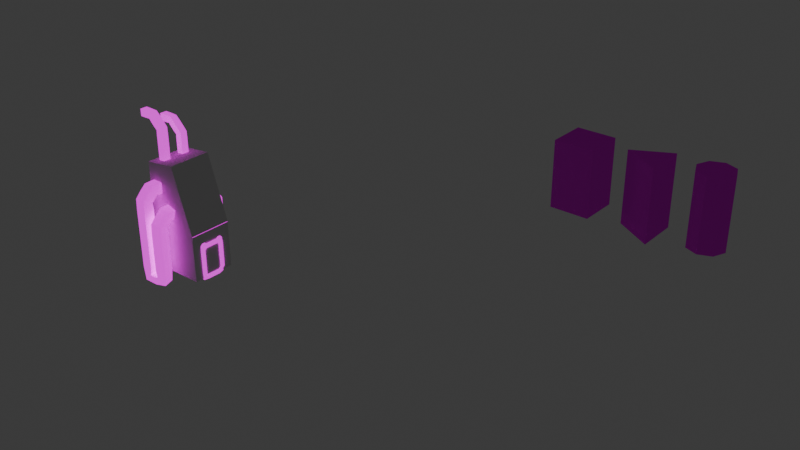 # Source: lock.blend  (saved by Blender 4.0.36; exported with 4.5.12 LTS)
import bpy
from mathutils import Matrix  # noqa: F401  (used for matrix-valued properties, if any)

bpy.ops.wm.read_factory_settings(use_empty=True)
scene = bpy.context.scene
scene.name = 'Scene'

# ---- collections
col_collection = bpy.data.collections.new('Collection'); scene.collection.children.link(col_collection)
col_lock = bpy.data.collections.new('lock'); scene.collection.children.link(col_lock)
col_lock_phy = bpy.data.collections.new('lock_phy'); scene.collection.children.link(col_lock_phy)

# ---- images (referenced by path relative to the original .blend; pixels are not part of the script)
import os
ASSET_DIR = os.environ.get("B2B_ASSET_DIR", "")  # directory of the original .blend (textures are referenced by path, not embedded)
HERE = os.path.dirname(os.path.abspath(__file__))  # packed textures are extracted next to this script under _unpacked/

def load_image(name, relpath, width, height, colorspace="sRGB"):
    """Load a texture the original file referenced (path relative to the .blend, or extracted next to this script)."""
    p = next((c for c in (os.path.join(HERE, relpath), os.path.join(ASSET_DIR, relpath)) if relpath and os.path.exists(c)), "")
    if p:
        img = bpy.data.images.load(p, check_existing=True)
        img.name = name
    else:  # same state as the original file: an image datablock whose file is absent (Cycles renders it pink)
        img = bpy.data.images.new(name, width, height)
        img.source = "FILE"
        img.filepath = "//" + (relpath or name)
    img.colorspace_settings.name = colorspace
    return img
img_key_psd = load_image('key.psd', 'key.psd', 1024, 1024, 'sRGB')
img_lock_psd = load_image('lock.psd', 'lock.psd', 1024, 1024, 'sRGB')
img_lock_emission_psd = load_image('lock_emission.psd', 'lock_emission.psd', 1024, 1024, 'sRGB')
img_pipes_psd = load_image('pipes.psd', 'pipes.psd', 1024, 1024, 'sRGB')
img_pipes_emission_psd = load_image('pipes_emission.psd', 'pipes_emission.psd', 1024, 1024, 'sRGB')

# ---- materials (node trees are filled in below, after node groups)
mat_key = bpy.data.materials.new('key')
mat_key.use_transparent_shadow = False
mat_lock = bpy.data.materials.new('lock')
mat_lock.alpha_threshold = 0.0
mat_lock.use_transparent_shadow = False
mat_lock.roughness = 0.5
mat_lock.line_color = (0.0, 0.0, 0.0, 1.0)
mat_pipes = bpy.data.materials.new('pipes')
mat_pipes.use_transparent_shadow = False

# ---- material node trees
mat_key.use_nodes = True; mat_key.node_tree.nodes.clear()
_N = mat_key.node_tree.nodes; _L = mat_key.node_tree.links
n0 = _N.new('ShaderNodeOutputMaterial'); n0.name = 'Material Output'; n0.location = (425, 437)
n1 = _N.new('ShaderNodeBsdfPrincipled'); n1.name = 'Principled BSDF'; n1.location = (135, 437)
n1.inputs[3].default_value = 1.0
n2 = _N.new('ShaderNodeTexImage'); n2.name = 'Image Texture'; n2.location = (-187, 428)
n2.image = img_key_psd
n2.interpolation = 'Closest'
n3 = _N.new('ShaderNodeTexCoord'); n3.name = 'Texture Coordinate'; n3.location = (-408, 436)
_L.new(n1.outputs[0], n0.inputs[0])
_L.new(n2.outputs[0], n1.inputs[0])
_L.new(n3.outputs[2], n2.inputs[0])
n0.is_active_output = True
mat_lock.use_nodes = True; mat_lock.node_tree.nodes.clear()
_N = mat_lock.node_tree.nodes; _L = mat_lock.node_tree.links
n0 = _N.new('ShaderNodeOutputMaterial'); n0.name = 'Material Output'; n0.location = (300, 300)
n1 = _N.new('ShaderNodeBsdfPrincipled'); n1.name = 'Principled BSDF'; n1.location = (10, 300)
n1.inputs[3].default_value = 1.0
n1.inputs[28].default_value = 1.0
n2 = _N.new('ShaderNodeTexImage'); n2.name = 'Image Texture'; n2.location = (-313, 290)
n2.image = img_lock_psd
n2.interpolation = 'Closest'
n3 = _N.new('ShaderNodeTexCoord'); n3.name = 'Texture Coordinate'; n3.location = (-533, 298)
n4 = _N.new('ShaderNodeTexImage'); n4.name = 'Image Texture.001'; n4.location = (-280, -240)
n4.image = img_lock_emission_psd
n4.interpolation = 'Closest'
_L.new(n1.outputs[0], n0.inputs[0])
_L.new(n2.outputs[0], n1.inputs[0])
_L.new(n3.outputs[2], n2.inputs[0])
_L.new(n4.outputs[0], n1.inputs[27])
n0.is_active_output = True
mat_pipes.use_nodes = True; mat_pipes.node_tree.nodes.clear()
_N = mat_pipes.node_tree.nodes; _L = mat_pipes.node_tree.links
n0 = _N.new('ShaderNodeOutputMaterial'); n0.name = 'Material Output'; n0.location = (424, 430)
n1 = _N.new('ShaderNodeBsdfPrincipled'); n1.name = 'Principled BSDF'; n1.location = (134, 430)
n1.inputs[3].default_value = 1.0
n1.inputs[28].default_value = 1.0
n2 = _N.new('ShaderNodeTexImage'); n2.name = 'Image Texture'; n2.location = (-188, 421)
n2.image = img_pipes_psd
n2.projection = 'BOX'
n2.interpolation = 'Closest'
n3 = _N.new('ShaderNodeTexImage'); n3.name = 'Image Texture.001'; n3.location = (-159, 76)
n3.image = img_pipes_emission_psd
n3.interpolation = 'Closest'
_L.new(n1.outputs[0], n0.inputs[0])
_L.new(n2.outputs[0], n1.inputs[0])
_L.new(n3.outputs[0], n1.inputs[27])
n0.is_active_output = True

# ---- world
world_world = bpy.data.worlds.new('World'); scene.world = world_world
world_world.use_nodes = True; world_world.node_tree.nodes.clear()
_N = world_world.node_tree.nodes; _L = world_world.node_tree.links
n0 = _N.new('ShaderNodeOutputWorld'); n0.name = 'World Output'; n0.location = (300, 300)
n1 = _N.new('ShaderNodeBackground'); n1.name = 'Background'; n1.location = (10, 300)
n1.inputs[0].default_value = (0.05088, 0.05088, 0.05088, 1.0)
_L.new(n1.outputs[0], n0.inputs[0])
n0.is_active_output = True
world_world.color = (0.05088, 0.05088, 0.05088)
world_world.use_sun_shadow = False
world_world.sun_shadow_jitter_overblur = 0.0

# ---- meshes
me_cube_001 = bpy.data.meshes.new('Cube.001')
me_cube_001.from_pydata([(-1.781, -0.9183, 0.329), (1.153, -0.9183, 1.397), (-1.781, 0.9183, 0.329), (1.153, 0.9183, 1.397), (-1.153, -0.9183, -1.397), (1.781, -0.9183, -0.329), (-1.153, 0.9183, -1.397), (1.781, 0.9183, -0.329)], [], [(0, 1, 3, 2), (2, 3, 7, 6), (6, 7, 5, 4), (4, 5, 1, 0), (2, 6, 4, 0), (7, 3, 1, 5)])
_uv = me_cube_001.uv_layers.new(name='UVMap')
_uv.uv.foreach_set('vector', [0.5882, 0.5, 0.5882, 4.492e-09, 0.8824, -1.235e-08, 0.8824, 0.5, 0.2941, 0.5, 0.2941, 1.405e-08, 0.5882, 1.552e-07, 0.5882, 0.5, 5.927e-14, 1.0, 4.932e-14, 0.5, 0.2941, 0.5, 0.2941, 1.0, 5.019e-09, 0.5, 1.452e-07, 8.113e-09, 0.2941, 5.814e-09, 0.2941, 0.5, 0.8824, 0.5, 0.8824, 0.7941, 0.5882, 0.7941, 0.5882, 0.5, 0.2941, 0.7941, 0.2941, 0.5, 0.5882, 0.5, 0.5882, 0.7941])
me_cube_001.materials.append(mat_key)
me_cube_001.materials.append(mat_key)
me_cube_001.update()
me_cube_002 = bpy.data.meshes.new('Cube.002')
me_cube_002.from_pydata([(-1.968, -3.277e-07, 0.4979), (1.227, -8.927e-08, 1.661), (-1.412, -1.0, -1.121), (1.783, -1.0, 0.04178), (-1.412, 1.0, -1.121), (1.783, 1.0, 0.04178)], [], [(0, 1, 5, 4), (4, 5, 3, 2), (0, 4, 2), (5, 1, 3), (2, 3, 1, 0)])
_uv = me_cube_002.uv_layers.new(name='UVMap')
_uv.uv.foreach_set('vector', [-1.709e-08, 0.4958, 7.763e-09, -1.842e-08, 0.3323, 0.005172, 0.3323, 0.501, 0.6647, 0.4958, 0.6647, 3.672e-08, 1.0, -5.602e-09, 1.0, 0.4958, 0.7323, 0.7194, 0.4453, 0.8871, 0.4453, 0.5518, 0.5499, 0.8861, 0.3867, 0.5966, 0.7191, 0.5966, 0.3323, 0.501, 0.3323, 0.005172, 0.6647, 2.706e-08, 0.6647, 0.4958])
me_cube_002.materials.append(mat_key)
me_cube_002.update()
me_cylinder = bpy.data.meshes.new('Cylinder')
me_cylinder.from_pydata([(0.0, 1.0, -1.0), (0.7071, 0.7071, -1.0), (1.0, 0.0, -1.0), (0.7071, -0.7071, -1.0), (0.0, -1.0, -1.0), (-0.7071, -0.7071, -1.0), (-1.0, 0.0, -1.0), (-0.7071, 0.7071, -1.0), (0.7071, 0.7071, 2.968), (0.0, 1.0, 2.968), (1.0, -7.105e-15, 2.968), (0.7071, -0.7071, 2.968), (0.0, -1.0, 2.968), (-0.7071, -0.7071, 2.968), (-1.0, -7.105e-15, 2.968), (-0.7071, 0.7071, 2.968)], [], [(1, 8, 10, 2), (2, 10, 11, 3), (3, 11, 12, 4), (4, 12, 13, 5), (5, 13, 14, 6), (6, 14, 15, 7), (7, 15, 9, 0), (0, 1, 2, 3, 4, 5, 6, 7), (8, 9, 15, 14, 13, 12, 11, 10), (0, 9, 8, 1)])
_uv = me_cylinder.uv_layers.new(name='UVMap')
_uv.uv.foreach_set('vector', [0.09306, 0.5065, 0.09306, 0.0, 0.2247, 0.0, 0.2247, 0.5065, 0.2247, 0.5065, 0.2247, 0.0, 0.3177, 0.0, 0.3177, 0.5065, 0.3177, 0.5065, 0.3177, 0.0, 0.4493, 0.0, 0.4493, 0.5065, 0.4493, 0.5065, 0.4493, 0.0, 0.5424, 0.0, 0.5424, 0.5065, 0.5424, 0.5065, 0.5424, 0.0, 0.674, 0.0, 0.674, 0.5065, 0.674, 0.5065, 0.674, 0.0, 0.7671, 0.0, 0.7671, 0.5065, 0.7671, 0.5065, 0.7671, 0.0, 0.8987, 0.0, 0.8987, 0.5065, 0.568, 0.7231, 0.568, 0.631, 0.6331, 0.5659, 0.7252, 0.5659, 0.7904, 0.631, 0.7904, 0.7231, 0.7252, 0.7883, 0.6331, 0.7883, 0.6368, 0.7805, 0.5716, 0.7153, 0.5716, 0.6232, 0.6368, 0.5581, 0.7289, 0.5581, 0.794, 0.6232, 0.794, 0.7153, 0.7289, 0.7805, 0.0, 0.5065, 0.0, 0.0, 0.09306, 0.0, 0.09306, 0.5065])
me_cylinder.materials.append(mat_key)
me_cylinder.update()
me_cube = bpy.data.meshes.new('Cube')
me_cube.from_pydata([(1.0, 1.0, 0.0), (0.1657, -0.2755, 2.699), (0.4564, -1.102e-07, 1.729), (0.1657, 0.2755, 2.699), (0.8435, 0.2568, 0.5512), (0.6234, -0.3, 1.244), (0.3542, -0.2755, 2.181), (1.0, 1.0, -2.0), (0.9056, 0.1816, 0.3806), (1.0, -1.0, 0.0), (0.3542, 0.2755, 2.181), (0.6234, 0.3, 1.244), (0.9313, 0.0, 0.3099), (1.0, -1.0, -2.0), (0.9056, -0.1816, 0.3806), (-1.0, 1.0, 3.0), (0.8435, -0.2568, 0.5512), (-1.0, 1.0, -2.0), (0.7814, -0.1816, 0.7218), (-1.0, -1.0, 3.0), (0.7556, 0.0, 0.7925), (-1.0, -1.0, -2.0), (0.7814, 0.1816, 0.7218), (0.0, 1.0, -2.0), (0.0, -1.0, 3.0), (0.0, -1.0, -2.0), (0.0, 1.0, 3.0), (1.466, 1.0, 0.1554), (1.466, -1.0, 0.1554), (0.4661, 1.0, 3.155), (0.4661, -1.0, 3.155), (1.281, -0.3338, 0.7105), (1.356, -0.236, 0.4865), (1.206, -0.236, 0.9345), (1.281, 0.3338, 0.7105), (1.206, 0.236, 0.9345), (1.387, 1.118e-09, 0.3937), (1.356, 0.236, 0.4865), (1.175, 1.118e-09, 1.027), (0.85, -0.005014, 2.004), (1.061, 0.385, 1.37), (1.061, 0.2168, 1.37), (1.061, -0.395, 1.37), (1.061, -0.1182, 1.37), (0.7646, -0.36, 2.26), (0.538, -0.36, 2.94), (0.7646, 0.3562, 2.26), (0.7646, 0.03925, 2.26), (0.538, 0.3562, 2.94)], [], [(26, 15, 19, 24), (25, 24, 19, 21), (21, 19, 15, 17), (23, 7, 13, 25), (7, 0, 9, 13), (23, 26, 0, 7), (17, 15, 26, 23), (17, 23, 25, 21), (13, 9, 24, 25), (24, 9, 28, 30), (36, 32, 28, 27, 37), (45, 30, 28, 32, 31, 33, 38, 43, 42, 39, 47, 44), (47, 39, 40, 41, 35, 34, 37, 27, 29, 30, 45, 48, 46), (38, 35, 41, 43), (9, 0, 27, 28), (0, 26, 29, 27), (26, 24, 30, 29), (37, 8, 12, 36), (12, 14, 32, 36), (32, 14, 16, 31), (31, 16, 18, 33), (33, 18, 20, 38), (20, 22, 35, 38), (35, 22, 4, 34), (20, 18, 16, 14, 12, 8, 4, 22), (34, 4, 8, 37), (39, 2, 11, 40), (41, 40, 11, 5, 42, 43), (2, 5, 11), (42, 5, 2, 39), (1, 3, 48, 45), (48, 3, 10, 46), (46, 10, 6, 44, 47), (44, 6, 1, 45), (3, 1, 6, 10)])
_uv = me_cube.uv_layers.new(name='UVMap')
_uv.uv.foreach_set('vector', [0.8827, -2.272e-09, 1.0, 5.784e-09, 1.0, 0.239, 0.8827, 0.239, 0.1741, 0.6158, 0.1741, 0.0188, 0.2928, 0.01934, 0.2928, 0.6163, 0.5855, 0.5975, 0.5855, 0.0, 0.8245, 0.0, 0.8245, 0.5975, 0.1165, 0.8553, 6.649e-09, 0.8553, 2.469e-08, 0.6163, 0.1165, 0.6163, 0.2928, 0.6164, 0.5218, 0.6164, 0.5218, 0.8553, 0.2928, 0.8553, 0.4115, 0.6158, 0.4115, 0.0188, 0.5302, 0.3765, 0.5302, 0.6153, 0.2928, 0.6164, 0.2928, 0.01933, 0.4115, 0.0188, 0.4115, 0.6158, 0.2331, 0.8553, 0.1165, 0.8553, 0.1165, 0.6163, 0.2331, 0.6163, 0.05535, 0.6153, 0.05535, 0.3765, 0.1741, 0.0188, 0.1741, 0.6158, 0.1741, 0.0188, 0.05535, 0.3765, 0.0, 0.3577, 0.1187, 0.0, 0.705, 0.9451, 0.7332, 0.9335, 0.8245, 0.9751, 0.5855, 0.9751, 0.6768, 0.9335, 0.748, 0.6246, 0.8245, 0.5975, 0.8245, 0.9751, 0.7332, 0.9335, 0.7449, 0.9053, 0.7332, 0.8771, 0.705, 0.8654, 0.7191, 0.8222, 0.7522, 0.8222, 0.7056, 0.7424, 0.7003, 0.7102, 0.748, 0.7102, 0.7003, 0.7102, 0.7056, 0.7424, 0.659, 0.8222, 0.6791, 0.8222, 0.6768, 0.8771, 0.6651, 0.9053, 0.6768, 0.9335, 0.5855, 0.9751, 0.5855, 0.5975, 0.8245, 0.5975, 0.748, 0.6246, 0.6624, 0.6246, 0.6624, 0.7102, 0.705, 0.8654, 0.6768, 0.8771, 0.6791, 0.8222, 0.7191, 0.8222, 0.2915, 0.6163, 0.2915, 0.8553, 0.2331, 0.8553, 0.2331, 0.6163, 0.5302, 0.3765, 0.4115, 0.0188, 0.4668, 1.232e-08, 0.5855, 0.3577, 0.8827, -2.272e-09, 0.8827, 0.239, 0.8245, 0.239, 0.8245, -6.125e-09, 0.05641, 0.8568, 0.0499, 0.912, 0.02821, 0.9106, 0.02821, 0.8553, 0.02821, 0.9106, 0.006509, 0.912, 6.086e-10, 0.8568, 0.02821, 0.8553, 0.8808, 0.7197, 0.8742, 0.7749, 0.8532, 0.7741, 0.8535, 0.7178, 0.8535, 0.7178, 0.8532, 0.7741, 0.8309, 0.7749, 0.8245, 0.7181, 0.05641, 0.8553, 0.1116, 0.8618, 0.1127, 0.8835, 0.05756, 0.8835, 0.1127, 0.8835, 0.1116, 0.9052, 0.05641, 0.9117, 0.05756, 0.8835, 0.8808, 0.7752, 0.8744, 0.832, 0.8521, 0.8312, 0.8518, 0.7749, 0.8245, 0.8487, 0.8411, 0.832, 0.8645, 0.832, 0.8811, 0.8486, 0.8811, 0.8721, 0.8645, 0.8887, 0.8411, 0.8887, 0.8245, 0.8721, 0.8518, 0.7749, 0.8521, 0.8312, 0.8311, 0.832, 0.8245, 0.7768, 0.5218, 0.7927, 0.5773, 0.8064, 0.5767, 0.8703, 0.5218, 0.8758, 0.5218, 0.6365, 0.5218, 0.6164, 0.5761, 0.6265, 0.5761, 0.6982, 0.5218, 0.7096, 0.5218, 0.6765, 0.8245, 0.4098, 0.8864, 0.4446, 0.8245, 0.4808, 0.5774, 0.7927, 0.5224, 0.787, 0.5218, 0.7231, 0.5774, 0.7096, 0.8743, 0.6423, 0.8743, 0.7081, 0.8245, 0.7178, 0.8245, 0.6322, 0.8245, 0.3244, 0.8765, 0.3372, 0.8747, 0.4029, 0.8245, 0.4098, 0.8745, 0.6322, 0.8245, 0.6226, 0.8245, 0.5567, 0.8745, 0.5466, 0.8745, 0.5943, 0.8766, 0.3244, 0.8263, 0.3175, 0.8245, 0.2518, 0.8766, 0.239, 0.8902, 0.4808, 0.8902, 0.5466, 0.8245, 0.5466, 0.8245, 0.4808])
me_cube.materials.append(mat_lock)
me_cube.use_mirror_vertex_groups = False
me_cube.update()
me_plane = bpy.data.meshes.new('Plane')
me_plane.from_pydata([(-0.25, -1.0, 2.75), (-0.75, -1.0, 2.75), (-0.75, -1.0, 3.25), (-0.25, -1.0, 3.25), (-0.25, -1.304, 2.769), (-0.75, -1.304, 2.769), (-0.75, -1.496, 3.231), (-0.25, -1.496, 3.231), (-0.25, -1.569, 2.504), (-0.75, -1.569, 2.504), (-0.75, -2.031, 2.696), (-0.25, -2.031, 2.696), (-0.332, -1.562, -0.8), (-0.6885, -1.541, -1.15), (-0.668, -2.038, -1.2), (-0.3115, -2.059, -0.85), (-0.1087, -0.9287, 1.83), (0.3693, -0.8843, 1.69), (0.5087, -0.8713, 2.17), (0.03073, -0.9157, 2.31), (-0.11, -1.235, 1.843), (0.37, -1.181, 1.714), (0.51, -1.365, 2.157), (0.03, -1.419, 2.286), (-0.11, -1.543, 1.535), (0.37, -1.414, 1.481), (0.51, -1.857, 1.665), (0.03, -1.986, 1.719), (-0.02799, -1.518, -0.8), (0.3085, -1.399, -1.15), (0.428, -1.882, -1.2), (0.09151, -2.001, -0.85), (-0.4087, 0.6713, 1.83), (0.06927, 0.7157, 1.69), (0.2087, 0.7287, 2.17), (-0.2693, 0.6843, 2.31), (-0.41, 1.0, 1.83), (0.07, 1.0, 1.69), (0.21, 1.0, 2.17), (-0.27, 1.0, 2.31), (-0.41, 1.324, 1.848), (0.07, 1.261, 1.723), (0.21, 1.476, 2.152), (-0.27, 1.539, 2.277), (-0.41, 1.539, 1.546), (0.07, 1.406, 1.502), (0.21, 1.861, 1.654), (-0.27, 1.994, 1.698), (-0.41, 1.53, -0.3), (0.07, 1.39, -0.3), (0.21, 1.87, -0.3), (-0.27, 2.01, -0.3), (-0.75, -0.2597, 3.869), (-0.75, -0.7403, 3.731), (-0.25, -0.7403, 3.731), (-0.25, -0.2597, 3.869), (-0.75, 0.7403, 3.731), (-0.25, 0.7403, 3.731), (-0.25, 0.2597, 3.869), (-0.75, 0.2597, 3.869), (-0.6648, 0.6648, 4.0), (-0.3352, 0.6648, 4.0), (-0.3352, 0.3352, 4.0), (-0.6648, 0.3352, 4.0), (-0.6648, -0.3352, 4.0), (-0.6648, -0.6648, 4.0), (-0.3352, -0.6648, 4.0), (-0.3352, -0.3352, 4.0), (-0.6522, 0.6648, 4.937), (-0.3478, 0.6648, 5.063), (-0.3478, 0.3352, 5.063), (-0.6522, 0.3352, 4.937), (-0.6522, -0.3352, 5.437), (-0.6522, -0.6648, 5.437), (-0.3478, -0.6648, 5.563), (-0.3478, -0.3352, 5.563), (-1.063, 0.6648, 5.348), (-0.937, 0.6648, 5.652), (-0.937, 0.3352, 5.652), (-1.063, 0.3352, 5.348), (-1.063, -0.3352, 5.848), (-1.063, -0.6648, 5.848), (-0.937, -0.6648, 6.152), (-0.937, -0.3352, 6.152), (-1.6, 0.6648, 5.335), (-1.6, 0.6648, 5.665), (-1.6, 0.3352, 5.665), (-1.6, 0.3352, 5.335), (-1.6, -0.3352, 5.835), (-1.6, -0.6648, 5.835), (-1.6, -0.6648, 6.165), (-1.6, -0.3352, 6.165), (-0.3789, 1.505, -1.096), (-0.004652, 1.45, -0.7692), (0.1789, 1.895, -0.9039), (-0.1953, 1.95, -1.231), (1.507, -0.5755, -1.075), (1.293, -0.5755, -1.075), (1.293, -0.4245, -0.9245), (1.507, -0.4245, -0.9245), (1.076, 0.4245, 1.11), (1.026, 0.5755, 1.253), (1.228, 0.5755, 1.323), (1.278, 0.4245, 1.18), (1.076, -0.4245, 1.11), (1.026, -0.5755, 1.253), (1.228, -0.5755, 1.323), (1.278, -0.4245, 1.18), (-0.25, -1.423, 2.623), (-0.75, -1.423, 2.623), (-0.75, -1.777, 2.977), (-0.25, -1.777, 2.977), (-0.25, -1.55, 2.15), (-0.75, -1.55, 2.15), (-0.75, -2.05, 2.15), (-0.25, -2.05, 2.15), (-0.25, -1.55, 1.7), (-0.75, -1.55, 1.7), (-0.75, -2.05, 1.7), (-0.25, -2.05, 1.7), (-0.25, -1.55, 1.25), (-0.75, -1.55, 1.25), (-0.75, -2.05, 1.25), (-0.25, -2.05, 1.25), (-0.25, -1.55, 0.8), (-0.75, -1.55, 0.8), (-0.75, -2.05, 0.8), (-0.25, -2.05, 0.8), (-0.25, -1.55, 0.35), (-0.75, -1.55, 0.35), (-0.75, -2.05, 0.35), (-0.25, -2.05, 0.35), (-0.25, -1.55, -0.1), (-0.75, -1.55, -0.1), (-0.75, -2.05, -0.1), (-0.25, -2.05, -0.1), (-0.25, -1.55, -0.55), (-0.75, -1.55, -0.55), (-0.75, -2.05, -0.55), (-0.25, -2.05, -0.55), (-0.11, -1.38, 1.68), (0.37, -1.281, 1.581), (0.51, -1.62, 1.92), (0.03, -1.719, 2.019), (-0.11, -1.53, 1.167), (0.37, -1.39, 1.167), (0.51, -1.87, 1.167), (0.03, -2.01, 1.167), (-0.11, -1.53, 0.7333), (0.37, -1.39, 0.7333), (0.51, -1.87, 0.7333), (0.03, -2.01, 0.7333), (-0.11, -1.53, 0.3), (0.37, -1.39, 0.3), (0.51, -1.87, 0.3), (0.03, -2.01, 0.3), (-0.11, -1.53, -0.1333), (0.37, -1.39, -0.1333), (0.51, -1.87, -0.1333), (0.03, -2.01, -0.1333), (-0.11, -1.53, -0.5667), (0.37, -1.39, -0.5667), (0.51, -1.87, -0.5667), (0.03, -2.01, -0.5667), (-0.18, -1.54, -0.8124), (-0.19, -1.47, -1.212), (-0.12, -1.96, -1.283), (-0.11, -2.03, -0.8831), (-0.3297, 0.2429, 1.83), (0.1421, 0.3313, 1.69), (0.2797, 0.3571, 2.17), (-0.1921, 0.2687, 2.31), (-0.2547, -0.1571, 1.83), (0.2171, -0.06867, 1.69), (0.3547, -0.04287, 2.17), (-0.1171, -0.1313, 2.31), (-0.1797, -0.5571, 1.83), (0.2921, -0.4687, 1.69), (0.4297, -0.4429, 2.17), (-0.04209, -0.5313, 2.31), (-0.41, 1.414, 1.698), (0.07, 1.302, 1.614), (0.21, 1.686, 1.902), (-0.27, 1.798, 1.986), (-0.41, 1.53, 0.175), (0.07, 1.39, 0.175), (0.21, 1.87, 0.175), (-0.27, 2.01, 0.175), (-0.41, 1.53, 0.65), (0.07, 1.39, 0.65), (0.21, 1.87, 0.65), (-0.27, 2.01, 0.65), (-0.41, 1.53, 1.125), (0.07, 1.39, 1.125), (0.21, 1.87, 1.125), (-0.27, 2.01, 1.125), (-0.25, -0.3333, 2.75), (-0.75, -0.3333, 2.75), (-0.75, -0.3977, 3.259), (-0.25, -0.3977, 3.259), (-0.25, -0.6667, 2.75), (-0.75, -0.6667, 2.75), (-0.75, -0.6667, 3.25), (-0.25, -0.6667, 3.25), (-0.75, -1.304e-08, 3.532), (-0.25, -1.676e-08, 3.532), (-0.75, 0.462, 3.268), (-0.25, 0.462, 3.268), (-0.6648, 0.6648, 4.25), (-0.3352, 0.6648, 4.25), (-0.3352, 0.3352, 4.25), (-0.6648, 0.3352, 4.25), (-0.6648, 0.6648, 4.5), (-0.3352, 0.6648, 4.5), (-0.3352, 0.3352, 4.5), (-0.6648, 0.3352, 4.5), (-0.6648, 0.6648, 4.75), (-0.3352, 0.6648, 4.75), (-0.3352, 0.3352, 4.75), (-0.6648, 0.3352, 4.75), (-0.6648, -0.3352, 5.2), (-0.6648, -0.6648, 5.2), (-0.3352, -0.6648, 5.2), (-0.3352, -0.3352, 5.2), (-0.6648, -0.3352, 4.9), (-0.6648, -0.6648, 4.9), (-0.3352, -0.6648, 4.9), (-0.3352, -0.3352, 4.9), (-0.6648, -0.3352, 4.6), (-0.6648, -0.6648, 4.6), (-0.3352, -0.6648, 4.6), (-0.3352, -0.3352, 4.6), (-0.6648, -0.3352, 4.3), (-0.6648, -0.6648, 4.3), (-0.3352, -0.6648, 4.3), (-0.3352, -0.3352, 4.3), (-0.7832, 0.6648, 5.05), (-0.5502, 0.6648, 5.283), (-0.5502, 0.3352, 5.283), (-0.7832, 0.3352, 5.05), (-0.9498, 0.6648, 5.217), (-0.7168, 0.6648, 5.45), (-0.7168, 0.3352, 5.45), (-0.9498, 0.3352, 5.217), (-0.9498, -0.3352, 5.717), (-0.9498, -0.6648, 5.717), (-0.7168, -0.6648, 5.95), (-0.7168, -0.3352, 5.95), (-0.7832, -0.3352, 5.55), (-0.7832, -0.6648, 5.55), (-0.5502, -0.6648, 5.783), (-0.5502, -0.3352, 5.783), (-1.3, 0.6648, 5.335), (-1.3, 0.6648, 5.665), (-1.3, 0.3352, 5.665), (-1.3, 0.3352, 5.335), (-1.3, -0.3352, 5.835), (-1.3, -0.6648, 5.835), (-1.3, -0.6648, 6.165), (-1.3, -0.3352, 6.165), (-0.41, 1.53, -0.65), (0.07, 1.39, -0.65), (0.21, 1.87, -0.65), (-0.27, 2.01, -0.65), (1.232, 0.444, -1.062), (1.29, 0.5593, -0.8319), (1.418, 0.6763, -0.9381), (1.364, 0.6085, -1.149), (1.055, 0.5593, -1.07), (1.117, 0.6364, -0.8308), (1.266, 0.8236, -0.9296), (1.205, 0.7465, -1.169), (0.8051, 0.7222, -1.082), (0.8773, 0.8125, -0.8019), (1.053, 1.032, -0.9175), (0.9804, 0.9413, -1.198), (0.4917, 0.9265, -1.098), (0.5772, 1.033, -0.7656), (0.7845, 1.293, -0.9024), (0.6991, 1.186, -1.234), (0.1207, 1.168, -1.115), (0.2218, 1.295, -0.7227), (0.4671, 1.601, -0.8846), (0.366, 1.475, -1.277), (1.507, -0.3, -1.107), (1.293, -0.3, -1.107), (1.293, -0.3, -0.8932), (1.507, -0.3, -0.8932), (1.507, -0.1, -1.107), (1.293, -0.1, -1.107), (1.293, -0.1, -0.8932), (1.507, -0.1, -0.8932), (1.507, 0.1, -1.107), (1.293, 0.1, -1.107), (1.293, 0.1, -0.8932), (1.507, 0.1, -0.8932), (1.507, 0.3, -1.107), (1.293, 0.3, -1.107), (1.293, 0.3, -0.8932), (1.507, 0.3, -0.8932), (1.293, -0.3, 0.3932), (1.507, -0.3, 0.3932), (1.507, -0.3, 0.6068), (1.293, -0.3, 0.6068), (1.293, -0.1, 0.3932), (1.507, -0.1, 0.3932), (1.507, -0.1, 0.6068), (1.293, -0.1, 0.6068), (1.293, 0.1, 0.3932), (1.507, 0.1, 0.3932), (1.507, 0.1, 0.6068), (1.293, 0.1, 0.6068), (1.293, 0.3, 0.3932), (1.507, 0.3, 0.3932), (1.507, 0.3, 0.6068), (1.293, 0.3, 0.6068), (1.507, 0.3932, -0.8125), (1.293, 0.3932, -0.8125), (1.507, 0.6068, -0.8125), (1.507, 0.3932, -0.625), (1.293, 0.3932, -0.625), (1.293, 0.6068, -0.625), (1.507, 0.6068, -0.625), (1.507, 0.3932, -0.4375), (1.293, 0.3932, -0.4375), (1.293, 0.6068, -0.4375), (1.507, 0.6068, -0.4375), (1.507, 0.3932, -0.25), (1.293, 0.3932, -0.25), (1.293, 0.6068, -0.25), (1.507, 0.6068, -0.25), (1.507, 0.3932, -0.0625), (1.293, 0.3932, -0.0625), (1.293, 0.6068, -0.0625), (1.507, 0.6068, -0.0625), (1.507, 0.3932, 0.125), (1.293, 0.3932, 0.125), (1.293, 0.6068, 0.125), (1.507, 0.6068, 0.125), (1.507, 0.3932, 0.3125), (1.293, 0.3932, 0.3125), (1.293, 0.6068, 0.3125), (1.507, 0.6068, 0.3125), (1.507, -0.6068, 0.3125), (1.293, -0.6068, 0.3125), (1.293, -0.3932, 0.3125), (1.507, -0.3932, 0.3125), (1.507, -0.6068, 0.125), (1.293, -0.6068, 0.125), (1.293, -0.3932, 0.125), (1.507, -0.3932, 0.125), (1.507, -0.6068, -0.0625), (1.293, -0.6068, -0.0625), (1.293, -0.3932, -0.0625), (1.507, -0.3932, -0.0625), (1.507, -0.6068, -0.25), (1.293, -0.6068, -0.25), (1.293, -0.3932, -0.25), (1.507, -0.3932, -0.25), (1.507, -0.6068, -0.4375), (1.293, -0.6068, -0.4375), (1.293, -0.3932, -0.4375), (1.507, -0.3932, -0.4375), (1.507, -0.6068, -0.625), (1.293, -0.6068, -0.625), (1.293, -0.3932, -0.625), (1.507, -0.3932, -0.625), (1.507, -0.6068, -0.8125), (1.293, -0.6068, -0.8125), (1.293, -0.3932, -0.8125), (1.507, -0.3932, -0.8125), (1.086, -0.3, 1.081), (1.016, -0.3, 1.282), (1.218, -0.3, 1.352), (1.288, -0.3, 1.151), (1.086, -0.1, 1.081), (1.016, -0.1, 1.282), (1.218, -0.1, 1.352), (1.288, -0.1, 1.151), (1.086, 0.1, 1.081), (1.016, 0.1, 1.282), (1.218, 0.1, 1.352), (1.288, 0.1, 1.151), (1.086, 0.3, 1.081), (1.016, 0.3, 1.282), (1.218, 0.3, 1.352), (1.288, 0.3, 1.151), (1.237, 0.3932, 0.6442), (1.237, 0.6068, 0.6442), (1.439, 0.6068, 0.714), (1.439, 0.3932, 0.714), (1.175, 0.3932, 0.8233), (1.175, 0.6068, 0.8233), (1.377, 0.6068, 0.8932), (1.377, 0.3932, 0.8932), (1.113, 0.3932, 1.002), (1.113, 0.6068, 1.002), (1.315, 0.6068, 1.072), (1.315, 0.3932, 1.072), (1.113, -0.3932, 1.002), (1.113, -0.6068, 1.002), (1.315, -0.6068, 1.072), (1.315, -0.3932, 1.072), (1.175, -0.3932, 0.8233), (1.175, -0.6068, 0.8233), (1.377, -0.6068, 0.8932), (1.377, -0.3932, 0.8932), (1.237, -0.3932, 0.6442), (1.237, -0.6068, 0.6442), (1.439, -0.6068, 0.714), (1.439, -0.3932, 0.714)], [], [(135, 132, 128, 131), (316, 299, 296), (134, 135, 131, 130), (133, 134, 130, 129), (132, 133, 129, 128), (131, 128, 124, 127), (130, 131, 127, 126), (129, 130, 126, 125), (266, 265, 318), (267, 266, 318), (128, 129, 125, 124), (127, 124, 120, 123), (126, 127, 123, 122), (125, 126, 122, 121), (124, 125, 121, 120), (123, 120, 116, 119), (122, 123, 119, 118), (121, 122, 118, 117), (120, 121, 117, 116), (119, 116, 112, 115), (118, 119, 115, 114), (117, 118, 114, 113), (116, 117, 113, 112), (298, 264, 297), (115, 112, 8, 11), (114, 115, 11, 10), (113, 114, 10, 9), (112, 113, 9, 8), (11, 8, 108, 111), (339, 314, 313), (10, 11, 111, 110), (9, 10, 110, 109), (296, 267, 318, 316), (342, 389, 314, 339), (8, 9, 109, 108), (111, 108, 4, 7), (389, 390, 314), (110, 111, 7, 6), (109, 110, 6, 5), (108, 109, 5, 4), (7, 4, 0, 3), (346, 301, 302), (6, 7, 3, 2), (5, 6, 2, 1), (302, 409, 343, 346), (199, 196, 207, 205), (4, 5, 1, 0), (88, 89, 90, 91), (206, 197, 198, 204), (196, 197, 206, 207), (87, 86, 85, 84), (410, 409, 302), (388, 389, 342, 341), (343, 409, 408, 344), (387, 388, 341, 340), (408, 407, 345, 344), (297, 264, 267, 296), (264, 298, 317, 265), (300, 301, 346, 345), (340, 339, 313, 312), (298, 299, 316, 317), (387, 340, 312, 315), (303, 300, 345, 407), (390, 387, 315, 314), (303, 407, 410, 302), (136, 137, 133, 132), (137, 138, 134, 133), (138, 139, 135, 134), (139, 136, 132, 135), (12, 13, 137, 136), (13, 14, 138, 137), (14, 15, 139, 138), (15, 12, 136, 139), (16, 17, 21, 20), (17, 18, 22, 21), (18, 19, 23, 22), (19, 16, 20, 23), (20, 21, 141, 140), (21, 22, 142, 141), (22, 23, 143, 142), (23, 20, 140, 143), (140, 141, 25, 24), (141, 142, 26, 25), (142, 143, 27, 26), (143, 140, 24, 27), (24, 25, 145, 144), (25, 26, 146, 145), (26, 27, 147, 146), (27, 24, 144, 147), (144, 145, 149, 148), (145, 146, 150, 149), (146, 147, 151, 150), (147, 144, 148, 151), (148, 149, 153, 152), (149, 150, 154, 153), (150, 151, 155, 154), (151, 148, 152, 155), (152, 153, 157, 156), (153, 154, 158, 157), (154, 155, 159, 158), (155, 152, 156, 159), (156, 157, 161, 160), (157, 158, 162, 161), (158, 159, 163, 162), (159, 156, 160, 163), (160, 161, 29, 28), (161, 162, 30, 29), (162, 163, 31, 30), (163, 160, 28, 31), (164, 165, 13, 12), (165, 166, 14, 13), (166, 167, 15, 14), (167, 164, 12, 15), (28, 29, 165, 164), (29, 30, 166, 165), (30, 31, 167, 166), (31, 28, 164, 167), (32, 33, 169, 168), (33, 34, 170, 169), (34, 35, 171, 170), (35, 32, 168, 171), (168, 169, 173, 172), (169, 170, 174, 173), (170, 171, 175, 174), (171, 168, 172, 175), (172, 173, 177, 176), (173, 174, 178, 177), (174, 175, 179, 178), (175, 172, 176, 179), (176, 177, 17, 16), (177, 178, 18, 17), (178, 179, 19, 18), (179, 176, 16, 19), (36, 37, 33, 32), (37, 38, 34, 33), (38, 39, 35, 34), (39, 36, 32, 35), (40, 41, 37, 36), (41, 42, 38, 37), (42, 43, 39, 38), (43, 40, 36, 39), (44, 45, 181, 180), (45, 46, 182, 181), (46, 47, 183, 182), (47, 44, 180, 183), (180, 181, 41, 40), (181, 182, 42, 41), (182, 183, 43, 42), (183, 180, 40, 43), (48, 49, 185, 184), (49, 50, 186, 185), (50, 51, 187, 186), (51, 48, 184, 187), (184, 185, 189, 188), (185, 186, 190, 189), (186, 187, 191, 190), (187, 184, 188, 191), (188, 189, 193, 192), (189, 190, 194, 193), (190, 191, 195, 194), (191, 188, 192, 195), (192, 193, 45, 44), (193, 194, 46, 45), (194, 195, 47, 46), (195, 192, 44, 47), (200, 201, 197, 196), (201, 202, 198, 197), (202, 203, 199, 198), (203, 200, 196, 199), (0, 1, 201, 200), (1, 2, 202, 201), (2, 3, 203, 202), (3, 0, 200, 203), (204, 198, 53, 52), (198, 199, 54, 53), (199, 205, 55, 54), (205, 204, 52, 55), (56, 57, 207, 206), (57, 58, 205, 207), (58, 59, 204, 205), (59, 56, 206, 204), (60, 61, 57, 56), (61, 62, 58, 57), (62, 63, 59, 58), (63, 60, 56, 59), (52, 53, 65, 64), (53, 54, 66, 65), (54, 55, 67, 66), (55, 52, 64, 67), (208, 209, 61, 60), (209, 210, 62, 61), (210, 211, 63, 62), (211, 208, 60, 63), (212, 213, 209, 208), (213, 214, 210, 209), (214, 215, 211, 210), (215, 212, 208, 211), (216, 217, 213, 212), (217, 218, 214, 213), (218, 219, 215, 214), (219, 216, 212, 215), (68, 69, 217, 216), (69, 70, 218, 217), (70, 71, 219, 218), (71, 68, 216, 219), (220, 221, 73, 72), (221, 222, 74, 73), (222, 223, 75, 74), (223, 220, 72, 75), (224, 225, 221, 220), (225, 226, 222, 221), (226, 227, 223, 222), (227, 224, 220, 223), (228, 229, 225, 224), (229, 230, 226, 225), (230, 231, 227, 226), (231, 228, 224, 227), (232, 233, 229, 228), (233, 234, 230, 229), (234, 235, 231, 230), (235, 232, 228, 231), (64, 65, 233, 232), (65, 66, 234, 233), (66, 67, 235, 234), (67, 64, 232, 235), (236, 237, 69, 68), (237, 238, 70, 69), (238, 239, 71, 70), (239, 236, 68, 71), (240, 241, 237, 236), (241, 242, 238, 237), (242, 243, 239, 238), (243, 240, 236, 239), (76, 77, 241, 240), (77, 78, 242, 241), (78, 79, 243, 242), (79, 76, 240, 243), (244, 245, 81, 80), (245, 246, 82, 81), (246, 247, 83, 82), (247, 244, 80, 83), (248, 249, 245, 244), (249, 250, 246, 245), (250, 251, 247, 246), (251, 248, 244, 247), (72, 73, 249, 248), (73, 74, 250, 249), (74, 75, 251, 250), (75, 72, 248, 251), (252, 253, 77, 76), (253, 254, 78, 77), (254, 255, 79, 78), (255, 252, 76, 79), (84, 85, 253, 252), (85, 86, 254, 253), (86, 87, 255, 254), (87, 84, 252, 255), (256, 257, 89, 88), (257, 258, 90, 89), (258, 259, 91, 90), (259, 256, 88, 91), (80, 81, 257, 256), (81, 82, 258, 257), (82, 83, 259, 258), (83, 80, 256, 259), (92, 93, 261, 260), (93, 94, 262, 261), (94, 95, 263, 262), (95, 92, 260, 263), (260, 261, 49, 48), (261, 262, 50, 49), (262, 263, 51, 50), (263, 260, 48, 51), (264, 265, 269, 268), (265, 266, 270, 269), (266, 267, 271, 270), (267, 264, 268, 271), (268, 269, 273, 272), (269, 270, 274, 273), (270, 271, 275, 274), (271, 268, 272, 275), (272, 273, 277, 276), (273, 274, 278, 277), (274, 275, 279, 278), (275, 272, 276, 279), (276, 277, 281, 280), (277, 278, 282, 281), (278, 279, 283, 282), (279, 276, 280, 283), (280, 281, 93, 92), (281, 282, 94, 93), (282, 283, 95, 94), (283, 280, 92, 95), (96, 97, 285, 284), (97, 98, 286, 285), (98, 99, 287, 286), (99, 96, 284, 287), (284, 285, 289, 288), (285, 286, 290, 289), (286, 287, 291, 290), (287, 284, 288, 291), (288, 289, 293, 292), (289, 290, 294, 293), (290, 291, 295, 294), (291, 288, 292, 295), (292, 293, 297, 296), (293, 294, 298, 297), (294, 295, 299, 298), (295, 292, 296, 299), (304, 305, 301, 300), (305, 306, 302, 301), (306, 307, 303, 302), (307, 304, 300, 303), (308, 309, 305, 304), (309, 310, 306, 305), (310, 311, 307, 306), (311, 308, 304, 307), (312, 313, 309, 308), (313, 314, 310, 309), (314, 315, 311, 310), (315, 312, 308, 311), (319, 320, 317, 316), (320, 321, 265, 317), (321, 322, 318, 265), (322, 319, 316, 318), (323, 324, 320, 319), (324, 325, 321, 320), (325, 326, 322, 321), (326, 323, 319, 322), (327, 328, 324, 323), (328, 329, 325, 324), (329, 330, 326, 325), (330, 327, 323, 326), (331, 332, 328, 327), (332, 333, 329, 328), (333, 334, 330, 329), (334, 331, 327, 330), (335, 336, 332, 331), (336, 337, 333, 332), (337, 338, 334, 333), (338, 335, 331, 334), (339, 340, 336, 335), (340, 341, 337, 336), (341, 342, 338, 337), (342, 339, 335, 338), (343, 344, 348, 347), (344, 345, 349, 348), (345, 346, 350, 349), (346, 343, 347, 350), (347, 348, 352, 351), (348, 349, 353, 352), (349, 350, 354, 353), (350, 347, 351, 354), (351, 352, 356, 355), (352, 353, 357, 356), (353, 354, 358, 357), (354, 351, 355, 358), (355, 356, 360, 359), (356, 357, 361, 360), (357, 358, 362, 361), (358, 355, 359, 362), (359, 360, 364, 363), (360, 361, 365, 364), (361, 362, 366, 365), (362, 359, 363, 366), (363, 364, 368, 367), (364, 365, 369, 368), (365, 366, 370, 369), (366, 363, 367, 370), (367, 368, 97, 96), (368, 369, 98, 97), (369, 370, 99, 98), (370, 367, 96, 99), (104, 105, 372, 371), (105, 106, 373, 372), (106, 107, 374, 373), (107, 104, 371, 374), (371, 372, 376, 375), (372, 373, 377, 376), (373, 374, 378, 377), (374, 371, 375, 378), (375, 376, 380, 379), (376, 377, 381, 380), (377, 378, 382, 381), (378, 375, 379, 382), (379, 380, 384, 383), (380, 381, 385, 384), (381, 382, 386, 385), (382, 379, 383, 386), (383, 384, 101, 100), (384, 385, 102, 101), (385, 386, 103, 102), (386, 383, 100, 103), (391, 392, 388, 387), (392, 393, 389, 388), (393, 394, 390, 389), (394, 391, 387, 390), (395, 396, 392, 391), (396, 397, 393, 392), (397, 398, 394, 393), (398, 395, 391, 394), (100, 101, 396, 395), (101, 102, 397, 396), (102, 103, 398, 397), (103, 100, 395, 398), (399, 400, 105, 104), (400, 401, 106, 105), (401, 402, 107, 106), (402, 399, 104, 107), (403, 404, 400, 399), (404, 405, 401, 400), (405, 406, 402, 401), (406, 403, 399, 402), (407, 408, 404, 403), (408, 409, 405, 404), (409, 410, 406, 405), (410, 407, 403, 406)])
_uv = me_plane.uv_layers.new(name='UVMap')
_uv.uv.foreach_set('vector', [0.3647, 0.1136, 0.3827, 0.06807, 0.4237, 0.08427, 0.4057, 0.1298, 0.0352, 0.7718, 0.0273, 0.7809, 0.006388, 0.7809, 0.3572, 0.8665, 0.3564, 0.8176, 0.3961, 0.8176, 0.397, 0.8665, 0.4559, 0.3712, 0.4352, 0.3268, 0.4751, 0.3081, 0.4958, 0.3525, 0.7671, 0.8113, 0.7667, 0.7623, 0.8063, 0.7623, 0.8068, 0.8113, 0.4057, 0.1298, 0.4237, 0.08427, 0.4646, 0.1005, 0.4466, 0.146, 0.397, 0.8665, 0.3961, 0.8176, 0.4359, 0.8176, 0.4367, 0.8665, 0.4958, 0.3525, 0.4751, 0.3081, 0.515, 0.2895, 0.5358, 0.3338, 0.1192, 0.1144, 0.1268, 0.09687, 0.1356, 0.1163, 0.002602, 0.7505, 0.0231, 0.7439, 0.03519, 0.7508, 0.8068, 0.8113, 0.8063, 0.7623, 0.846, 0.7623, 0.8464, 0.8113, 0.4466, 0.146, 0.4646, 0.1005, 0.5056, 0.1167, 0.4876, 0.1622, 0.4367, 0.8665, 0.4359, 0.8176, 0.4756, 0.8176, 0.4765, 0.8665, 0.5358, 0.3338, 0.515, 0.2895, 0.555, 0.2708, 0.5757, 0.3152, 0.8464, 0.8113, 0.846, 0.7623, 0.8856, 0.7623, 0.8861, 0.8113, 0.4876, 0.1622, 0.5056, 0.1167, 0.5466, 0.1329, 0.5286, 0.1784, 0.4765, 0.8665, 0.4756, 0.8176, 0.5153, 0.8176, 0.5162, 0.8665, 0.5757, 0.3152, 0.555, 0.2708, 0.5949, 0.2521, 0.6156, 0.2965, 0.8861, 0.8113, 0.8856, 0.7623, 0.9253, 0.7623, 0.9257, 0.8113, 0.5286, 0.1784, 0.5466, 0.1329, 0.5875, 0.1491, 0.5695, 0.1946, 0.5162, 0.8665, 0.5153, 0.8176, 0.5551, 0.8176, 0.556, 0.8665, 0.6156, 0.2965, 0.5949, 0.2521, 0.6348, 0.2335, 0.6555, 0.2778, 0.9257, 0.8113, 0.9253, 0.7623, 0.9649, 0.7623, 0.9654, 0.8113, 0.03453, 0.9585, 0.01806, 0.9727, 0.01362, 0.9585, 0.5695, 0.1946, 0.5875, 0.1491, 0.6191, 0.1636, 0.6199, 0.2125, 0.556, 0.8665, 0.5551, 0.8176, 0.6025, 0.8177, 0.6034, 0.8666, 0.6555, 0.2778, 0.6348, 0.2335, 0.684, 0.2125, 0.6862, 0.2614, 0.9654, 0.8113, 0.9649, 0.7623, 0.9969, 0.7623, 0.9974, 0.8112, 0.6199, 0.2125, 0.6191, 0.1636, 0.6352, 0.1546, 0.6547, 0.1995, 0.1453, 0.7718, 0.1742, 0.7809, 0.1533, 0.7809, 0.08075, 0.7347, 0.0807, 0.6857, 0.1178, 0.6857, 0.1178, 0.7346, 0.6862, 0.2614, 0.684, 0.2125, 0.7195, 0.2234, 0.7028, 0.2695, 0.006388, 0.7809, 0.002602, 0.7505, 0.03519, 0.7508, 0.0352, 0.7718, 0.1453, 0.7508, 0.1848, 0.7508, 0.1742, 0.7809, 0.1453, 0.7718, 0.3478, 0.9636, 0.3475, 0.9147, 0.3658, 0.9144, 0.3661, 0.9634, 0.6547, 0.1995, 0.6352, 0.1546, 0.6528, 0.149, 0.6879, 0.183, 0.1848, 0.7508, 0.1848, 0.7717, 0.1742, 0.7809, 0.1178, 0.7346, 0.1178, 0.6857, 0.1548, 0.6856, 0.1549, 0.7346, 0.7028, 0.2695, 0.7195, 0.2234, 0.7537, 0.2378, 0.7206, 0.274, 0.3661, 0.9634, 0.3658, 0.9144, 0.3832, 0.914, 0.3835, 0.963, 0.6879, 0.183, 0.6528, 0.149, 0.662, 0.1206, 0.7075, 0.1386, 0.1454, 0.8488, 0.1533, 0.8396, 0.1742, 0.8396, 0.1549, 0.7346, 0.1548, 0.6856, 0.1905, 0.6857, 0.1906, 0.7346, 0.7206, 0.274, 0.7537, 0.2378, 0.7759, 0.281, 0.7316, 0.3017, 0.1742, 0.8396, 0.1848, 0.8696, 0.1454, 0.8697, 0.1454, 0.8488, 0.73, 0.08404, 0.686, 0.05986, 0.7617, 0.006056, 0.7692, 0.05768, 0.3835, 0.963, 0.3832, 0.914, 0.4076, 0.9148, 0.4079, 0.9637, 0.00693, 0.6688, 0.006934, 0.6365, 0.0392, 0.6365, 0.0392, 0.6688, 0.8381, 0.41, 0.7592, 0.3609, 0.8017, 0.3341, 0.8425, 0.358, 0.4634, 0.9651, 0.4631, 0.9161, 0.556, 0.9155, 0.5563, 0.9644, 0.006934, 0.6042, 0.0392, 0.6042, 0.0392, 0.6365, 0.00693, 0.6365, 0.1848, 0.8487, 0.1848, 0.8696, 0.1742, 0.8396, 0.2411, 0.03901, 0.255, 0.05434, 0.2257, 0.07508, 0.2168, 0.05615, 0.2468, 0.3666, 0.283, 0.3687, 0.2797, 0.389, 0.2498, 0.3873, 0.1851, 0.9677, 0.1851, 0.9886, 0.1526, 0.9885, 0.1526, 0.9676, 0.1852, 0.8698, 0.1852, 0.8907, 0.1526, 0.8906, 0.1526, 0.8697, 0.3243, 0.9193, 0.3389, 0.914, 0.3475, 0.9281, 0.3235, 0.9402, 0.01806, 0.9727, 0.03453, 0.9585, 0.04243, 0.9676, 0.04054, 0.9839, 0.6153, 0.7623, 0.6158, 0.7832, 0.6039, 0.7835, 0.6034, 0.7627, 0.1128, 0.3878, 0.1126, 0.3669, 0.1236, 0.3666, 0.1239, 0.3875, 0.06865, 0.7066, 0.06861, 0.6856, 0.08066, 0.6856, 0.0807, 0.7065, 0.1851, 0.9677, 0.1526, 0.9676, 0.1605, 0.9585, 0.1814, 0.9585, 0.1814, 0.8997, 0.1605, 0.8997, 0.1526, 0.8906, 0.1852, 0.8907, 0.0807, 0.7116, 0.07807, 0.7318, 0.06847, 0.7273, 0.06617, 0.7066, 0.6118, 0.7861, 0.6207, 0.7835, 0.6191, 0.8042, 0.6041, 0.8055, 0.7275, 0.8113, 0.727, 0.7623, 0.7667, 0.7623, 0.7671, 0.8113, 0.416, 0.3898, 0.3953, 0.3455, 0.4352, 0.3268, 0.4559, 0.3712, 0.3175, 0.8665, 0.3166, 0.8176, 0.3564, 0.8176, 0.3572, 0.8665, 0.3237, 0.0974, 0.3417, 0.05186, 0.3827, 0.06807, 0.3647, 0.1136, 0.7059, 0.8032, 0.6738, 0.7684, 0.727, 0.7623, 0.7275, 0.8113, 0.3631, 0.4154, 0.338, 0.3734, 0.3953, 0.3455, 0.416, 0.3898, 0.2594, 0.8586, 0.2906, 0.8236, 0.3166, 0.8176, 0.3175, 0.8665, 0.2962, 0.0874, 0.3187, 0.04393, 0.3417, 0.05186, 0.3237, 0.0974, 0.1063, 0.125, 0.09691, 0.1716, 0.07367, 0.168, 0.08173, 0.121, 0.3342, 0.6973, 0.3359, 0.7439, 0.2875, 0.7433, 0.3051, 0.7, 0.8145, 0.8723, 0.8271, 0.9179, 0.7909, 0.9226, 0.7796, 0.8767, 0.8902, 0.7621, 0.8913, 0.7152, 0.9213, 0.7164, 0.9395, 0.7598, 0.08173, 0.121, 0.07367, 0.168, 0.05862, 0.1664, 0.06137, 0.1188, 0.3051, 0.7, 0.2875, 0.7433, 0.2622, 0.7204, 0.2952, 0.6871, 0.7796, 0.8767, 0.7909, 0.9226, 0.7519, 0.9277, 0.7458, 0.8811, 0.9395, 0.7598, 0.9213, 0.7164, 0.9355, 0.7005, 0.9689, 0.7336, 0.06137, 0.1188, 0.05862, 0.1664, 0.04255, 0.1645, 0.04046, 0.1163, 0.2952, 0.6871, 0.2622, 0.7204, 0.2387, 0.6957, 0.2821, 0.6775, 0.7458, 0.8811, 0.7519, 0.9277, 0.7129, 0.9328, 0.712, 0.8856, 0.9689, 0.7336, 0.9355, 0.7005, 0.9515, 0.6863, 0.9951, 0.7042, 0.911, 0.825, 0.9012, 0.8723, 0.8725, 0.8723, 0.878, 0.825, 0.2821, 0.6775, 0.2387, 0.6957, 0.2369, 0.6469, 0.284, 0.6467, 0.5028, 0.744, 0.5138, 0.7905, 0.4661, 0.7904, 0.4593, 0.7439, 0.9951, 0.7042, 0.9515, 0.6863, 0.9502, 0.6502, 0.9974, 0.6501, 0.878, 0.825, 0.8725, 0.8723, 0.8343, 0.8723, 0.8398, 0.825, 0.284, 0.6467, 0.2369, 0.6469, 0.2363, 0.6045, 0.2835, 0.6043, 0.4593, 0.7439, 0.4661, 0.7904, 0.4278, 0.7904, 0.4211, 0.7439, 0.9974, 0.6501, 0.9502, 0.6502, 0.9502, 0.6078, 0.9974, 0.6077, 0.8398, 0.825, 0.8343, 0.8723, 0.7961, 0.8723, 0.8016, 0.825, 0.2835, 0.6043, 0.2363, 0.6045, 0.2358, 0.5621, 0.283, 0.5618, 0.4211, 0.7439, 0.4278, 0.7904, 0.3895, 0.7904, 0.3828, 0.7439, 0.9974, 0.6077, 0.9502, 0.6078, 0.9502, 0.5653, 0.9974, 0.5652, 0.8016, 0.825, 0.7961, 0.8723, 0.7579, 0.8723, 0.7635, 0.825, 0.283, 0.5618, 0.2358, 0.5621, 0.2353, 0.5197, 0.2824, 0.5194, 0.3828, 0.7439, 0.3895, 0.7904, 0.3512, 0.7904, 0.3445, 0.7439, 0.9974, 0.5652, 0.9502, 0.5653, 0.9502, 0.5229, 0.9974, 0.5228, 0.7635, 0.825, 0.7579, 0.8723, 0.7197, 0.8723, 0.7253, 0.825, 0.2824, 0.5194, 0.2353, 0.5197, 0.2348, 0.4772, 0.2819, 0.477, 0.3445, 0.7439, 0.3512, 0.7904, 0.313, 0.7904, 0.3062, 0.7439, 0.9974, 0.5228, 0.9502, 0.5229, 0.9502, 0.4805, 0.9974, 0.4803, 0.7253, 0.825, 0.7197, 0.8723, 0.6687, 0.8663, 0.7043, 0.8331, 0.2819, 0.477, 0.2348, 0.4772, 0.2329, 0.4154, 0.2804, 0.42, 0.3062, 0.7439, 0.313, 0.7904, 0.2875, 0.7844, 0.2509, 0.7519, 0.9974, 0.4803, 0.9502, 0.4805, 0.9492, 0.4575, 0.9966, 0.4525, 0.704, 0.8182, 0.6658, 0.8173, 0.6738, 0.7684, 0.7059, 0.8032, 0.6572, 0.8756, 0.6577, 0.9204, 0.6036, 0.9161, 0.608, 0.8723, 0.2478, 0.8052, 0.2861, 0.804, 0.2906, 0.8236, 0.2594, 0.8586, 0.008032, 0.1917, 0.04739, 0.1947, 0.04824, 0.2096, 0.01031, 0.2113, 0.7043, 0.8331, 0.6687, 0.8663, 0.6658, 0.8173, 0.704, 0.8182, 0.7066, 0.8723, 0.712, 0.9161, 0.6577, 0.9204, 0.6572, 0.8756, 0.2509, 0.7519, 0.2875, 0.7844, 0.2861, 0.804, 0.2478, 0.8052, 0.01031, 0.1716, 0.04824, 0.1796, 0.04739, 0.1947, 0.008032, 0.1917, 0.2416, 0.1163, 0.2322, 0.163, 0.1997, 0.1651, 0.2054, 0.1185, 0.4911, 0.696, 0.4929, 0.7427, 0.4564, 0.743, 0.4534, 0.6963, 0.9283, 0.8873, 0.9409, 0.9328, 0.9113, 0.929, 0.9018, 0.8837, 0.7332, 0.7623, 0.7343, 0.7154, 0.7763, 0.7153, 0.774, 0.7622, 0.2054, 0.1185, 0.1997, 0.1651, 0.1659, 0.1673, 0.1715, 0.1207, 0.4534, 0.6963, 0.4564, 0.743, 0.4172, 0.7433, 0.4142, 0.6966, 0.9018, 0.8837, 0.9113, 0.929, 0.8829, 0.9253, 0.8734, 0.88, 0.774, 0.7622, 0.7763, 0.7153, 0.8156, 0.7153, 0.8132, 0.7622, 0.1715, 0.1207, 0.1659, 0.1673, 0.1321, 0.1695, 0.1377, 0.1229, 0.4142, 0.6966, 0.4172, 0.7433, 0.3779, 0.7436, 0.3749, 0.697, 0.8734, 0.88, 0.8829, 0.9253, 0.8544, 0.9215, 0.8449, 0.8762, 0.8132, 0.7622, 0.8156, 0.7153, 0.8549, 0.7152, 0.8525, 0.7621, 0.1377, 0.1229, 0.1321, 0.1695, 0.09691, 0.1716, 0.1063, 0.125, 0.3749, 0.697, 0.3779, 0.7436, 0.3359, 0.7439, 0.3342, 0.6973, 0.8449, 0.8762, 0.8544, 0.9215, 0.8271, 0.9179, 0.8145, 0.8723, 0.8525, 0.7621, 0.8549, 0.7152, 0.8913, 0.7152, 0.8902, 0.7621, 0.2686, 0.1204, 0.2556, 0.1667, 0.2322, 0.163, 0.2416, 0.1163, 0.519, 0.6957, 0.5194, 0.7423, 0.4929, 0.7427, 0.4911, 0.696, 0.9469, 0.8848, 0.9626, 0.9301, 0.9409, 0.9328, 0.9283, 0.8873, 0.7023, 0.7623, 0.7021, 0.7154, 0.7343, 0.7154, 0.7332, 0.7623, 0.2962, 0.1246, 0.2788, 0.1701, 0.2556, 0.1667, 0.2686, 0.1204, 0.5446, 0.6985, 0.566, 0.74, 0.5194, 0.7423, 0.519, 0.6957, 0.9784, 0.8807, 0.9974, 0.9256, 0.9626, 0.9301, 0.9469, 0.8848, 0.6495, 0.7591, 0.6704, 0.7172, 0.7021, 0.7154, 0.7023, 0.7623, 0.3023, 0.3666, 0.3032, 0.3191, 0.3175, 0.3187, 0.3209, 0.3662, 0.5585, 0.6767, 0.6031, 0.6907, 0.5863, 0.7152, 0.5485, 0.6878, 0.5349, 0.914, 0.5328, 0.8673, 0.5666, 0.867, 0.5643, 0.9138, 0.6049, 0.7023, 0.6493, 0.6876, 0.6616, 0.7025, 0.6241, 0.7305, 0.3209, 0.3662, 0.3175, 0.3187, 0.3289, 0.3186, 0.338, 0.3658, 0.5485, 0.6878, 0.5863, 0.7152, 0.566, 0.74, 0.5446, 0.6985, 0.5643, 0.9138, 0.5666, 0.867, 0.6034, 0.8666, 0.5953, 0.9134, 0.6241, 0.7305, 0.6616, 0.7025, 0.6704, 0.7172, 0.6495, 0.7591, 0.1395, 0.3662, 0.1447, 0.3187, 0.1867, 0.3188, 0.1815, 0.3663, 0.5548, 0.5003, 0.6016, 0.4994, 0.6022, 0.5459, 0.5553, 0.5468, 0.3624, 0.9134, 0.3561, 0.8667, 0.398, 0.8669, 0.4042, 0.9136, 0.6034, 0.5067, 0.6502, 0.5068, 0.6502, 0.5533, 0.6034, 0.5532, 0.1815, 0.3663, 0.1867, 0.3188, 0.2287, 0.3189, 0.2235, 0.3664, 0.5553, 0.5468, 0.6022, 0.5459, 0.6028, 0.5924, 0.5559, 0.5933, 0.4042, 0.9136, 0.398, 0.8669, 0.4398, 0.867, 0.4461, 0.9137, 0.6034, 0.5532, 0.6502, 0.5533, 0.6502, 0.5998, 0.6034, 0.5997, 0.2235, 0.3664, 0.2287, 0.3189, 0.2706, 0.319, 0.2654, 0.3665, 0.5559, 0.5933, 0.6028, 0.5924, 0.6034, 0.6389, 0.5565, 0.6399, 0.4461, 0.9137, 0.4398, 0.867, 0.4817, 0.8672, 0.4879, 0.9139, 0.6034, 0.5997, 0.6502, 0.5998, 0.6502, 0.6463, 0.6034, 0.6462, 0.2654, 0.3665, 0.2706, 0.319, 0.3032, 0.3191, 0.3023, 0.3666, 0.5565, 0.6399, 0.6034, 0.6389, 0.6031, 0.6907, 0.5585, 0.6767, 0.4879, 0.9139, 0.4817, 0.8672, 0.5328, 0.8673, 0.5349, 0.914, 0.6034, 0.6462, 0.6502, 0.6463, 0.6493, 0.6876, 0.6049, 0.7023, 0.4356, 0.9644, 0.4353, 0.9155, 0.4631, 0.9161, 0.4634, 0.9651, 0.7454, 0.3313, 0.7898, 0.3106, 0.8017, 0.3341, 0.7592, 0.3609, 0.2137, 0.7346, 0.2136, 0.6857, 0.2329, 0.6857, 0.2329, 0.7347, 0.7195, 0.1082, 0.674, 0.09022, 0.686, 0.05986, 0.73, 0.08404, 0.4079, 0.9637, 0.4076, 0.9148, 0.4353, 0.9155, 0.4356, 0.9644, 0.7316, 0.3017, 0.7759, 0.281, 0.7898, 0.3106, 0.7454, 0.3313, 0.1906, 0.7346, 0.1905, 0.6857, 0.2136, 0.6857, 0.2137, 0.7346, 0.7075, 0.1386, 0.662, 0.1206, 0.674, 0.09022, 0.7195, 0.1082, 0.8425, 0.358, 0.8017, 0.3341, 0.8294, 0.2841, 0.8615, 0.321, 0.6092, 0.8545, 0.6095, 0.8055, 0.6658, 0.8055, 0.6654, 0.8545, 0.73, 0.08404, 0.7692, 0.05768, 0.7905, 0.09344, 0.7606, 0.1323, 0.0615, 0.2583, 0.07877, 0.2125, 0.117, 0.2267, 0.09969, 0.2726, 0.6031, 0.914, 0.6034, 0.963, 0.5563, 0.9644, 0.556, 0.9155, 0.8139, -0.002602, 0.8092, 0.04614, 0.7692, 0.05768, 0.7617, 0.006056, 0.04719, 0.2125, 0.04718, 0.2615, 0.005901, 0.2615, 0.005916, 0.2125, 0.8831, 0.3671, 0.8908, 0.4154, 0.8381, 0.41, 0.8425, 0.358, 0.06085, 0.5303, 0.04493, 0.5583, 0.01743, 0.5522, 0.04159, 0.5096, 0.8359, 0.01396, 0.8241, 0.04397, 0.8092, 0.04614, 0.8139, -0.002602, 0.0615, 0.2209, 0.06149, 0.2531, 0.04718, 0.2615, 0.04719, 0.2125, 0.8977, 0.3683, 0.9114, 0.3975, 0.8908, 0.4154, 0.8831, 0.3671, 0.8615, 0.321, 0.8294, 0.2841, 0.8563, 0.2796, 0.8699, 0.3088, 0.01253, 0.2893, 0.0615, 0.2893, 0.05318, 0.3131, 0.02091, 0.3131, 0.7606, 0.1323, 0.7905, 0.09344, 0.7999, 0.105, 0.7881, 0.1351, 0.09969, 0.2726, 0.117, 0.2267, 0.1278, 0.2398, 0.1165, 0.2699, 0.0799, 0.5413, 0.06398, 0.5694, 0.04493, 0.5583, 0.06085, 0.5303, 0.8587, 0.02296, 0.8468, 0.05297, 0.8241, 0.04397, 0.8359, 0.01396, 0.05674, 0.6469, 0.07679, 0.6722, 0.05925, 0.6856, 0.0392, 0.6604, 0.9199, 0.3579, 0.9336, 0.3872, 0.9114, 0.3975, 0.8977, 0.3683, 0.09896, 0.5524, 0.08303, 0.5804, 0.06398, 0.5694, 0.0799, 0.5413, 0.8814, 0.03196, 0.8696, 0.06197, 0.8468, 0.05297, 0.8587, 0.02296, 0.07427, 0.6335, 0.09432, 0.6588, 0.07679, 0.6722, 0.05674, 0.6469, 0.9421, 0.3476, 0.9558, 0.3768, 0.9336, 0.3872, 0.9199, 0.3579, 0.118, 0.5634, 0.1021, 0.5915, 0.08303, 0.5804, 0.09896, 0.5524, 0.9042, 0.04096, 0.8923, 0.07097, 0.8696, 0.06197, 0.8814, 0.03196, 0.09181, 0.6201, 0.1119, 0.6453, 0.09432, 0.6588, 0.07427, 0.6335, 0.9643, 0.3372, 0.9779, 0.3664, 0.9558, 0.3768, 0.9421, 0.3476, 0.1317, 0.5727, 0.1266, 0.6042, 0.1021, 0.5915, 0.118, 0.5634, 0.9327, 0.05223, 0.9209, 0.08225, 0.8923, 0.07097, 0.9042, 0.04096, 0.1145, 0.6042, 0.1242, 0.6343, 0.1119, 0.6453, 0.09181, 0.6201, 0.9808, 0.3294, 0.9945, 0.3587, 0.9779, 0.3664, 0.9643, 0.3372, 0.9764, 0.259, 0.9627, 0.2298, 0.9837, 0.22, 0.9974, 0.2492, 0.1125, 0.4579, 0.09625, 0.43, 0.1249, 0.4154, 0.1301, 0.4466, 0.8973, 0.1783, 0.9092, 0.1482, 0.9423, 0.1613, 0.9304, 0.1913, 0.215, 0.3082, 0.2264, 0.278, 0.2455, 0.2867, 0.2453, 0.3186, 0.9498, 0.2715, 0.9361, 0.2422, 0.9627, 0.2298, 0.9764, 0.259, 0.08935, 0.4708, 0.07312, 0.443, 0.09625, 0.43, 0.1125, 0.4579, 0.87, 0.1675, 0.8819, 0.1374, 0.9092, 0.1482, 0.8973, 0.1783, 0.1904, 0.2986, 0.2018, 0.2684, 0.2264, 0.278, 0.215, 0.3082, 0.9232, 0.2839, 0.9095, 0.2547, 0.9361, 0.2422, 0.9498, 0.2715, 0.06622, 0.4838, 0.04999, 0.4559, 0.07312, 0.443, 0.08935, 0.4708, 0.8427, 0.1567, 0.8546, 0.1266, 0.8819, 0.1374, 0.87, 0.1675, 0.1658, 0.2891, 0.1771, 0.2589, 0.2018, 0.2684, 0.1904, 0.2986, 0.8965, 0.2964, 0.8829, 0.2671, 0.9095, 0.2547, 0.9232, 0.2839, 0.04309, 0.4967, 0.02686, 0.4688, 0.04999, 0.4559, 0.06622, 0.4838, 0.8154, 0.1459, 0.8272, 0.1158, 0.8546, 0.1266, 0.8427, 0.1567, 0.1411, 0.2795, 0.1525, 0.2493, 0.1771, 0.2589, 0.1658, 0.2891, 0.8699, 0.3088, 0.8563, 0.2796, 0.8829, 0.2671, 0.8965, 0.2964, 0.01996, 0.5096, 0.003731, 0.4818, 0.02686, 0.4688, 0.04309, 0.4967, 0.7881, 0.1351, 0.7999, 0.105, 0.8272, 0.1158, 0.8154, 0.1459, 0.1165, 0.2699, 0.1278, 0.2398, 0.1525, 0.2493, 0.1411, 0.2795, 0.1466, 0.5666, 0.1531, 0.5967, 0.1266, 0.6042, 0.1317, 0.5727, 0.9533, 0.06016, 0.9414, 0.09017, 0.9209, 0.08225, 0.9327, 0.05223, 0.1423, 0.6079, 0.1401, 0.6383, 0.1242, 0.6343, 0.1145, 0.6042, 0.6383, 0.8545, 0.6658, 0.8545, 0.6603, 0.8679, 0.6329, 0.8679, 0.1674, 0.5598, 0.1739, 0.5899, 0.1531, 0.5967, 0.1466, 0.5666, 0.9689, 0.06615, 0.957, 0.09616, 0.9414, 0.09017, 0.9533, 0.06016, 0.1641, 0.6118, 0.1619, 0.6421, 0.1401, 0.6383, 0.1423, 0.6079, 0.04026, 0.1328, 0.007989, 0.1328, 0.00819, 0.1163, 0.04046, 0.1163, 0.1828, 0.5559, 0.1999, 0.5801, 0.1739, 0.5899, 0.1674, 0.5598, 0.9879, 0.07343, 0.976, 0.1034, 0.957, 0.09616, 0.9689, 0.06615, 0.1917, 0.6178, 0.178, 0.6438, 0.1619, 0.6421, 0.1641, 0.6118, 0.04012, 0.1457, 0.007853, 0.1457, 0.007989, 0.1328, 0.04026, 0.1328, 0.2498, 0.9566, 0.282, 0.9566, 0.2819, 0.9695, 0.2496, 0.9695, 0.1664, 0.4597, 0.1729, 0.43, 0.1993, 0.4399, 0.182, 0.4637, 0.9666, 0.2052, 0.9784, 0.1752, 0.9974, 0.1825, 0.9855, 0.2125, 0.2898, 0.2971, 0.2787, 0.2683, 0.2934, 0.2621, 0.314, 0.2834, 0.25, 0.9402, 0.2822, 0.9402, 0.282, 0.9566, 0.2498, 0.9566, 0.1453, 0.4528, 0.1518, 0.4231, 0.1729, 0.43, 0.1664, 0.4597, 0.951, 0.1992, 0.9628, 0.1692, 0.9784, 0.1752, 0.9666, 0.2052, 0.2704, 0.3071, 0.2593, 0.2783, 0.2787, 0.2683, 0.2898, 0.2971, 0.1177, 0.2056, 0.09028, 0.2056, 0.09571, 0.1921, 0.1232, 0.1921, 0.1301, 0.4466, 0.1249, 0.4154, 0.1518, 0.4231, 0.1453, 0.4528, 0.9304, 0.1913, 0.9423, 0.1613, 0.9628, 0.1692, 0.951, 0.1992, 0.2453, 0.3186, 0.2455, 0.2867, 0.2593, 0.2783, 0.2704, 0.3071, 0.1933, 0.5352, 0.2184, 0.5497, 0.1999, 0.5801, 0.1828, 0.5559, 0.3182, 0.9402, 0.3178, 0.963, 0.2822, 0.9634, 0.2826, 0.9405, 0.2147, 0.6449, 0.1916, 0.6626, 0.178, 0.6438, 0.1917, 0.6178, 0.03215, 0.2615, 0.03098, 0.2889, 0.007844, 0.2893, 0.009021, 0.2619, 0.2078, 0.5096, 0.2329, 0.5242, 0.2184, 0.5497, 0.1933, 0.5352, 0.3475, 0.9405, 0.3472, 0.9634, 0.3178, 0.963, 0.3182, 0.9402, 0.2329, 0.6679, 0.2098, 0.6856, 0.1916, 0.6626, 0.2147, 0.6449, 0.0615, 0.2619, 0.06032, 0.2893, 0.03098, 0.2889, 0.03215, 0.2615, 0.03971, 0.346, 0.04088, 0.3186, 0.07023, 0.319, 0.06905, 0.3464, 0.1927, 0.4843, 0.2181, 0.47, 0.2329, 0.4954, 0.2075, 0.5096, 0.6585, 0.964, 0.6588, 0.9412, 0.6882, 0.9416, 0.6879, 0.9644, 0.3276, 0.2505, 0.3006, 0.24, 0.3109, 0.2125, 0.338, 0.223, 0.01657, 0.3464, 0.01775, 0.319, 0.04088, 0.3186, 0.03971, 0.346, 0.182, 0.4637, 0.1993, 0.4399, 0.2181, 0.47, 0.1927, 0.4843, 0.6229, 0.9644, 0.6233, 0.9416, 0.6588, 0.9412, 0.6585, 0.964, 0.314, 0.2834, 0.2934, 0.2621, 0.3006, 0.24, 0.3276, 0.2505, 0.07023, 0.3629, 0.1009, 0.3261, 0.1138, 0.3186, 0.1086, 0.3661, 0.5601, 0.4545, 0.6034, 0.4403, 0.6012, 0.4652, 0.5543, 0.4661, 0.3081, 0.9103, 0.2767, 0.8736, 0.3253, 0.8666, 0.3315, 0.9133, 0.6093, 0.4154, 0.6527, 0.4288, 0.6502, 0.4725, 0.6034, 0.4724, 0.1086, 0.3661, 0.1138, 0.3186, 0.1447, 0.3187, 0.1395, 0.3662, 0.5543, 0.4661, 0.6012, 0.4652, 0.6016, 0.4994, 0.5548, 0.5003, 0.3315, 0.9133, 0.3253, 0.8666, 0.3561, 0.8667, 0.3624, 0.9134, 0.6034, 0.4724, 0.6502, 0.4725, 0.6502, 0.5068, 0.6034, 0.5067, 0.1232, 0.2007, 0.1289, 0.1768, 0.1464, 0.1796, 0.142, 0.2019, 0.1268, 0.09687, 0.1192, 0.1144, 0.108, 0.1036, 0.1167, 0.08301, 0.8179, 0.9701, 0.8133, 0.9536, 0.8316, 0.9548, 0.8368, 0.9735, 0.8133, 0.9481, 0.8058, 0.9659, 0.7873, 0.9659, 0.7957, 0.9457, 0.142, 0.2019, 0.1464, 0.1796, 0.1738, 0.1775, 0.1686, 0.2036, 0.1167, 0.08301, 0.108, 0.1036, 0.09212, 0.08831, 0.1024, 0.06421, 0.8368, 0.9735, 0.8316, 0.9548, 0.8575, 0.9563, 0.8636, 0.9783, 0.7957, 0.9457, 0.7873, 0.9659, 0.7611, 0.9659, 0.771, 0.9423, 0.1686, 0.2036, 0.1738, 0.1775, 0.2081, 0.1748, 0.2019, 0.2057, 0.1024, 0.06421, 0.09212, 0.08831, 0.07227, 0.06914, 0.08445, 0.04063, 0.8636, 0.9783, 0.8575, 0.9563, 0.8899, 0.9583, 0.8971, 0.9844, 0.771, 0.9423, 0.7611, 0.9659, 0.7282, 0.9659, 0.7399, 0.9379, 0.2019, 0.2057, 0.2081, 0.1748, 0.2487, 0.1716, 0.2414, 0.2082, 0.08445, 0.04063, 0.07227, 0.06914, 0.04876, 0.04644, 0.06317, 0.01271, 0.8971, 0.9844, 0.8899, 0.9583, 0.9283, 0.9607, 0.9369, 0.9915, 0.7399, 0.9379, 0.7282, 0.9659, 0.6893, 0.9659, 0.7032, 0.9328, 0.2414, 0.2082, 0.2487, 0.1716, 0.2719, 0.1749, 0.2962, 0.2082, 0.06317, 0.01271, 0.04876, 0.04644, 0.02407, 0.02739, 0.04414, -0.002602, 0.9369, 0.9915, 0.9283, 0.9607, 0.9961, 0.9688, 0.9724, 0.9974, 0.9283, 0.9607, 0.9412, 0.9328, 0.9974, 0.9328, 0.9961, 0.9688, 0.2524, 0.9349, 0.2532, 0.914, 0.2745, 0.9157, 0.2736, 0.9366, 0.01669, 0.8727, 0.03147, 0.8875, 0.03453, 0.8997, 0.01362, 0.8997, 0.01627, 0.7065, 0.01623, 0.6856, 0.02702, 0.6856, 0.02706, 0.7065, 0.02425, 0.8518, 0.00947, 0.8666, 0.006401, 0.8396, 0.02731, 0.8396, 0.2736, 0.9366, 0.2745, 0.9157, 0.2911, 0.9169, 0.2903, 0.9378, 0.01362, 0.8997, 0.03453, 0.8997, 0.03453, 0.9193, 0.01362, 0.9193, 0.02706, 0.7065, 0.02702, 0.6856, 0.04089, 0.6856, 0.04092, 0.7065, 0.02731, 0.8396, 0.006401, 0.8396, 0.006397, 0.8201, 0.02731, 0.8201, 0.2903, 0.9378, 0.2911, 0.9169, 0.3077, 0.9181, 0.3069, 0.939, 0.01362, 0.9193, 0.03453, 0.9193, 0.03453, 0.9389, 0.01362, 0.9389, 0.04092, 0.7065, 0.04089, 0.6856, 0.05475, 0.6856, 0.05479, 0.7065, 0.02731, 0.8201, 0.006397, 0.8201, 0.006393, 0.8005, 0.0273, 0.8005, 0.3069, 0.939, 0.3077, 0.9181, 0.3243, 0.9193, 0.3235, 0.9402, 0.01362, 0.9389, 0.03453, 0.9389, 0.03453, 0.9585, 0.01362, 0.9585, 0.05479, 0.7065, 0.05475, 0.6856, 0.06861, 0.6856, 0.06865, 0.7066, 0.0273, 0.8005, 0.006393, 0.8005, 0.006388, 0.7809, 0.0273, 0.7809, 0.632, 0.7624, 0.6324, 0.7833, 0.6158, 0.7832, 0.6153, 0.7623, 0.1533, 0.8201, 0.1742, 0.8201, 0.1742, 0.8396, 0.1533, 0.8396, 0.0386, 0.7095, 0.0409, 0.7303, 0.02712, 0.7318, 0.02482, 0.711, 0.1814, 0.9193, 0.1605, 0.9193, 0.1605, 0.8997, 0.1814, 0.8997, 0.6486, 0.7625, 0.6491, 0.7834, 0.6324, 0.7833, 0.632, 0.7624, 0.1533, 0.8005, 0.1742, 0.8005, 0.1742, 0.8201, 0.1533, 0.8201, 0.05239, 0.708, 0.05468, 0.7288, 0.0409, 0.7303, 0.0386, 0.7095, 0.1814, 0.9389, 0.1605, 0.9389, 0.1605, 0.9193, 0.1814, 0.9193, 0.6653, 0.7627, 0.6658, 0.7835, 0.6491, 0.7834, 0.6486, 0.7625, 0.1533, 0.7809, 0.1742, 0.7809, 0.1742, 0.8005, 0.1533, 0.8005, 0.06617, 0.7066, 0.06847, 0.7273, 0.05468, 0.7288, 0.05239, 0.708, 0.1814, 0.9585, 0.1605, 0.9585, 0.1605, 0.9389, 0.1814, 0.9389, 0.02974, 0.3667, 0.03004, 0.3876, 0.01348, 0.3875, 0.01318, 0.3666, 0.0608, 0.9676, 0.06079, 0.9885, 0.04054, 0.9839, 0.04243, 0.9676, 0.1417, 0.09053, 0.1506, 0.1095, 0.1356, 0.1163, 0.1268, 0.09687, 0.05355, 0.7508, 0.05356, 0.7718, 0.0352, 0.7718, 0.03519, 0.7508, 0.0463, 0.3667, 0.0466, 0.3876, 0.03004, 0.3876, 0.02974, 0.3667, 0.07916, 0.9676, 0.07916, 0.9885, 0.06079, 0.9885, 0.0608, 0.9676, 0.1567, 0.08365, 0.1656, 0.1026, 0.1506, 0.1095, 0.1417, 0.09053, 0.07191, 0.7508, 0.07192, 0.7718, 0.05356, 0.7718, 0.05355, 0.7508, 0.06287, 0.3668, 0.06316, 0.3877, 0.0466, 0.3876, 0.0463, 0.3667, 0.09752, 0.9676, 0.09752, 0.9885, 0.07916, 0.9885, 0.07916, 0.9676, 0.1717, 0.07678, 0.1806, 0.09571, 0.1656, 0.1026, 0.1567, 0.08365, 0.09027, 0.7508, 0.09027, 0.7718, 0.07192, 0.7718, 0.07191, 0.7508, 0.07943, 0.3668, 0.07972, 0.3877, 0.06316, 0.3877, 0.06287, 0.3668, 0.1159, 0.9676, 0.1159, 0.9885, 0.09752, 0.9885, 0.09752, 0.9676, 0.1868, 0.0699, 0.1957, 0.08883, 0.1806, 0.09571, 0.1717, 0.07678, 0.1086, 0.7508, 0.1086, 0.7718, 0.09027, 0.7718, 0.09027, 0.7508, 0.09599, 0.3669, 0.09629, 0.3878, 0.07972, 0.3877, 0.07943, 0.3668, 0.1342, 0.9676, 0.1342, 0.9885, 0.1159, 0.9885, 0.1159, 0.9676, 0.2018, 0.06303, 0.2107, 0.08196, 0.1957, 0.08883, 0.1868, 0.0699, 0.127, 0.7508, 0.127, 0.7718, 0.1086, 0.7718, 0.1086, 0.7508, 0.1126, 0.3669, 0.1128, 0.3878, 0.09629, 0.3878, 0.09599, 0.3669, 0.1526, 0.9676, 0.1526, 0.9885, 0.1342, 0.9885, 0.1342, 0.9676, 0.2168, 0.05615, 0.2257, 0.07508, 0.2107, 0.08196, 0.2018, 0.06303, 0.1453, 0.7508, 0.1453, 0.7718, 0.127, 0.7718, 0.127, 0.7508, 0.2468, 0.3666, 0.2498, 0.3873, 0.2334, 0.3894, 0.2304, 0.3687, 0.1526, 0.8697, 0.1526, 0.8906, 0.1343, 0.8906, 0.1343, 0.8697, 0.1237, 0.3879, 0.1239, 0.4088, 0.1074, 0.4088, 0.1072, 0.3879, 0.1454, 0.8488, 0.1454, 0.8697, 0.127, 0.8697, 0.127, 0.8488, 0.2304, 0.3687, 0.2334, 0.3894, 0.217, 0.3915, 0.214, 0.3708, 0.1343, 0.8697, 0.1343, 0.8906, 0.1159, 0.8906, 0.1159, 0.8697, 0.1072, 0.3879, 0.1074, 0.4088, 0.09088, 0.4088, 0.09068, 0.3879, 0.127, 0.8488, 0.127, 0.8697, 0.1087, 0.8697, 0.1086, 0.8488, 0.214, 0.3708, 0.217, 0.3915, 0.2005, 0.3935, 0.1976, 0.3728, 0.1159, 0.8697, 0.1159, 0.8906, 0.09753, 0.8906, 0.09753, 0.8697, 0.09068, 0.3879, 0.09088, 0.4088, 0.07436, 0.4088, 0.07416, 0.3879, 0.1086, 0.8488, 0.1087, 0.8697, 0.0903, 0.8697, 0.09029, 0.8488, 0.1976, 0.3728, 0.2005, 0.3935, 0.1841, 0.3956, 0.1811, 0.3749, 0.09753, 0.8697, 0.09753, 0.8906, 0.07917, 0.8906, 0.07917, 0.8697, 0.07416, 0.3879, 0.07436, 0.4088, 0.05784, 0.4088, 0.05764, 0.3879, 0.09029, 0.8488, 0.0903, 0.8697, 0.07194, 0.8697, 0.07193, 0.8488, 0.1811, 0.3749, 0.1841, 0.3956, 0.1677, 0.3977, 0.1647, 0.377, 0.07917, 0.8697, 0.07917, 0.8906, 0.0608, 0.8906, 0.06081, 0.8697, 0.05764, 0.3879, 0.05784, 0.4088, 0.04132, 0.4088, 0.04112, 0.3879, 0.07193, 0.8488, 0.07194, 0.8697, 0.05358, 0.8697, 0.05357, 0.8488, 0.1647, 0.377, 0.1677, 0.3977, 0.1513, 0.3998, 0.1483, 0.3791, 0.06081, 0.8697, 0.0608, 0.8906, 0.04244, 0.8906, 0.04244, 0.8697, 0.04112, 0.3879, 0.04132, 0.4088, 0.0248, 0.4088, 0.0246, 0.3879, 0.05357, 0.8488, 0.05358, 0.8697, 0.03522, 0.8697, 0.03522, 0.8488, 0.1483, 0.3791, 0.1513, 0.3998, 0.1269, 0.403, 0.1239, 0.3823, 0.04244, 0.8697, 0.04244, 0.8906, 0.03147, 0.8875, 0.01669, 0.8727, 0.0246, 0.3879, 0.0248, 0.4088, 0.01627, 0.4087, 0.01607, 0.3878, 0.03522, 0.8488, 0.03522, 0.8697, 0.00947, 0.8666, 0.02425, 0.8518, 0.2309, 0.8878, 0.2449, 0.8731, 0.2478, 0.9001, 0.228, 0.9, 0.6036, 0.9402, 0.6084, 0.9204, 0.6296, 0.9214, 0.6248, 0.9412, 0.2449, 0.8664, 0.2308, 0.8516, 0.2279, 0.8394, 0.2478, 0.8394, 0.05244, 0.191, 0.04824, 0.1716, 0.05712, 0.1728, 0.06132, 0.1921, 0.228, 0.9, 0.2478, 0.9001, 0.2478, 0.9196, 0.228, 0.9196, 0.6248, 0.9412, 0.6296, 0.9214, 0.6434, 0.9214, 0.6386, 0.9412, 0.2478, 0.8394, 0.2279, 0.8394, 0.2279, 0.8198, 0.2478, 0.8198, 0.06132, 0.1921, 0.05712, 0.1728, 0.07378, 0.1728, 0.07798, 0.1921, 0.228, 0.9196, 0.2478, 0.9196, 0.2478, 0.9392, 0.228, 0.9392, 0.6386, 0.9412, 0.6434, 0.9214, 0.6573, 0.9214, 0.6525, 0.9412, 0.2478, 0.8198, 0.2279, 0.8198, 0.2279, 0.8003, 0.2478, 0.8002, 0.07798, 0.1921, 0.07378, 0.1728, 0.09044, 0.1728, 0.09464, 0.1921, 0.228, 0.9392, 0.2478, 0.9392, 0.2478, 0.9588, 0.228, 0.9587, 0.6525, 0.9412, 0.6573, 0.9214, 0.6712, 0.9214, 0.6664, 0.9412, 0.2478, 0.8002, 0.2279, 0.8003, 0.2279, 0.7807, 0.2478, 0.7806, 0.09464, 0.1921, 0.09044, 0.1728, 0.1071, 0.1728, 0.1113, 0.1921, 0.228, 0.9587, 0.2478, 0.9588, 0.2449, 0.9858, 0.2309, 0.9709, 0.6664, 0.9412, 0.6712, 0.9214, 0.6882, 0.9204, 0.6834, 0.9402, 0.2478, 0.7806, 0.2279, 0.7807, 0.2308, 0.7685, 0.2449, 0.7536, 0.1113, 0.1921, 0.1071, 0.1728, 0.119, 0.1716, 0.1232, 0.191, 0.2027, 0.9678, 0.2027, 0.9887, 0.1851, 0.9886, 0.1851, 0.9677, 0.2528, 0.02695, 0.2668, 0.04228, 0.255, 0.05434, 0.2411, 0.03901, 0.2025, 0.7507, 0.2025, 0.7716, 0.1848, 0.7717, 0.1848, 0.7508, 0.3289, 0.9634, 0.3305, 0.9839, 0.3134, 0.9839, 0.3119, 0.9634, 0.2203, 0.9678, 0.2203, 0.9887, 0.2027, 0.9887, 0.2027, 0.9678, 0.2646, 0.01488, 0.2786, 0.03021, 0.2668, 0.04228, 0.2528, 0.02695, 0.2202, 0.7507, 0.2202, 0.7716, 0.2025, 0.7716, 0.2025, 0.7507, 0.3459, 0.9634, 0.3475, 0.9839, 0.3305, 0.9839, 0.3289, 0.9634, 0.2309, 0.9709, 0.2449, 0.9858, 0.2203, 0.9887, 0.2203, 0.9678, 0.2822, -0.002602, 0.2962, 0.01272, 0.2786, 0.03021, 0.2646, 0.01488, 0.2449, 0.7536, 0.2308, 0.7685, 0.2202, 0.7716, 0.2202, 0.7507, 0.3367, 0.4132, 0.3164, 0.4132, 0.3176, 0.403, 0.338, 0.403, 0.2203, 0.8908, 0.2203, 0.8699, 0.2449, 0.8731, 0.2309, 0.8878, 0.3128, 0.3971, 0.3161, 0.3768, 0.338, 0.3827, 0.3347, 0.403, 0.2202, 0.8695, 0.2202, 0.8486, 0.2308, 0.8516, 0.2449, 0.8664, 0.6528, 0.8049, 0.6544, 0.7842, 0.6658, 0.7848, 0.6642, 0.8055, 0.2027, 0.8907, 0.2027, 0.8698, 0.2203, 0.8699, 0.2203, 0.8908, 0.2963, 0.3931, 0.2995, 0.3727, 0.3161, 0.3768, 0.3128, 0.3971, 0.2025, 0.8696, 0.2025, 0.8487, 0.2202, 0.8486, 0.2202, 0.8695, 0.6359, 0.8046, 0.6375, 0.7839, 0.6544, 0.7842, 0.6528, 0.8049, 0.1852, 0.8907, 0.1852, 0.8698, 0.2027, 0.8698, 0.2027, 0.8907, 0.2797, 0.389, 0.283, 0.3687, 0.2995, 0.3727, 0.2963, 0.3931, 0.1848, 0.8696, 0.1848, 0.8487, 0.2025, 0.8487, 0.2025, 0.8696, 0.6191, 0.8042, 0.6207, 0.7835, 0.6375, 0.7839, 0.6359, 0.8046])
me_plane.materials.append(mat_pipes)
me_plane.update()
me_plane_001 = bpy.data.meshes.new('Plane.001')
me_plane_001.from_pydata([(-0.3402, -0.3485, 0.0), (0.5073, -0.3485, 0.0), (-0.3402, 0.3485, 0.0), (0.5073, 0.3485, 0.0), (-0.3402, 0.3485, 1.734), (-0.3402, -0.3485, 1.734), (0.1737, -0.3485, 1.794), (0.1737, 0.3485, 1.794), (-0.3402, -0.3485, 0.8669), (-0.3402, 0.3485, 0.8669), (0.5031, 0.3485, 0.7608), (0.5031, -0.3485, 0.7608)], [], [(0, 2, 3, 1), (5, 6, 7, 4), (9, 8, 5, 4), (10, 9, 4, 7), (8, 11, 6, 5), (11, 10, 7, 6), (1, 3, 10, 11), (0, 1, 11, 8), (3, 2, 9, 10), (2, 0, 8, 9)])
_uv = me_plane_001.uv_layers.new(name='UVMap')
_uv.uv.foreach_set('vector', [0.0, 0.0, 0.0, 1.0, 1.0, 1.0, 1.0, 0.0, 0.0, 0.0, 1.0, 0.0, 1.0, 1.0, 0.0, 1.0, 0.0, 1.0, 0.0, 0.0, 0.0, 0.0, 0.0, 1.0, 1.0, 1.0, 0.0, 1.0, 0.0, 1.0, 1.0, 1.0, 0.0, 0.0, 1.0, 0.0, 1.0, 0.0, 0.0, 0.0, 1.0, 0.0, 1.0, 1.0, 1.0, 1.0, 1.0, 0.0, 1.0, 0.0, 1.0, 1.0, 1.0, 1.0, 1.0, 0.0, 0.0, 0.0, 1.0, 0.0, 1.0, 0.0, 0.0, 0.0, 1.0, 1.0, 0.0, 1.0, 0.0, 1.0, 1.0, 1.0, 0.0, 1.0, 0.0, 0.0, 0.0, 0.0, 0.0, 1.0])
me_plane_001.update()

# ---- objects
ob_key_1 = bpy.data.objects.new('key_1', me_cube_001)
ob_key_2 = bpy.data.objects.new('key_2', me_cube_002)
ob_key_3 = bpy.data.objects.new('key_3', me_cylinder)
ob_main_lock = bpy.data.objects.new('main_lock', me_cube)
ob_pipes = bpy.data.objects.new('pipes', me_plane)
ob_plane = bpy.data.objects.new('Plane', me_plane_001)

# ---- transforms, parenting, visibility, modifiers, constraints
ob_key_1.location = (5.564, 2.0, 2.449)
ob_key_1.rotation_euler = (2.585e-07, -1.222, -3.691e-07)
ob_key_1.scale = (0.3, 0.3, 0.3)
ob_key_2.location = (6.512, 2.0, 2.423)
ob_key_2.rotation_euler = (2.585e-07, -1.222, -3.691e-07)
ob_key_2.scale = (0.3, 0.3, 0.3)
ob_key_3.location = (7.336, 2.0, 2.24)
ob_key_3.scale = (0.2568, 0.2568, 0.2568)
ob_main_lock.location = (0.0, 0.0, 0.6911)
ob_main_lock.scale = (0.345, 0.345, 0.345)
ob_main_lock.lock_rotations_4d = False
ob_main_lock.empty_display_type = 'ARROWS'
ob_main_lock.lineart.crease_threshold = 0.0
ob_pipes.location = (0.0, 0.0, 0.3461)
ob_pipes.scale = (0.345, 0.345, 0.345)
ob_plane.location = (0.0, 0.0, 0.0)

# ---- collection membership
col_collection.objects.link(ob_key_1)
col_collection.objects.link(ob_key_2)
col_collection.objects.link(ob_key_3)
col_lock.objects.link(ob_main_lock)
col_lock.objects.link(ob_pipes)
col_lock_phy.objects.link(ob_plane)

# ---- scene / render settings (as saved in the file)
scene.frame_start = 1; scene.frame_end = 250; scene.frame_set(14)
scene.render.engine = 'BLENDER_EEVEE_NEXT'
scene.cycles.sampling_pattern = 'TABULATED_SOBOL'
bpy.context.view_layer.update()

# ---- added for rendering (the .blend has no active camera): camera
cam_auto = bpy.data.cameras.new('AutoCamera')
cam_auto.lens = 50.0
cam_auto.sensor_width = 36.0
cam_auto.clip_end = 1000.0
ob_auto_camera = bpy.data.objects.new('AutoCamera', cam_auto)
scene.collection.objects.link(ob_auto_camera)
ob_auto_camera.location = (12.0808, -9.47741, 8.34778)
ob_auto_camera.rotation_euler = (1.09748, -7.21219e-08, 0.694738)
scene.camera = ob_auto_camera
bpy.context.view_layer.update()
